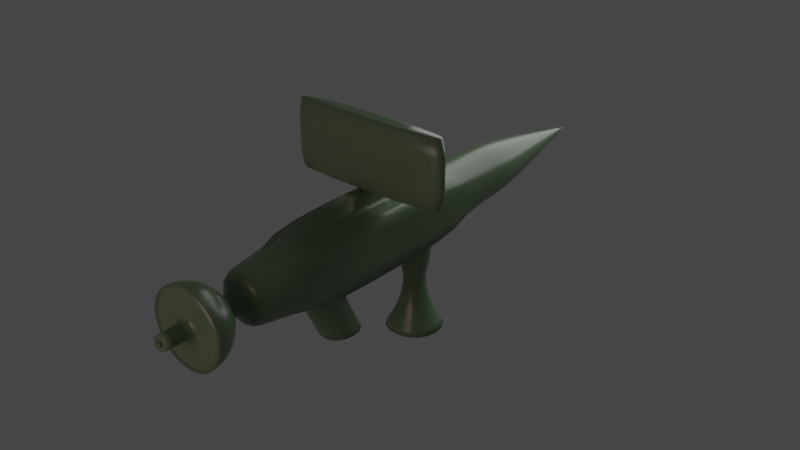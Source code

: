 # Source: hackergun.blend  (saved by Blender 2.92.15; exported with 4.5.12 LTS)
import bpy
from mathutils import Matrix  # noqa: F401  (used for matrix-valued properties, if any)

bpy.ops.wm.read_factory_settings(use_empty=True)
scene = bpy.context.scene
scene.name = 'Scene'

# ---- collections
col_collection = bpy.data.collections.new('Collection'); scene.collection.children.link(col_collection)

# ---- materials (node trees are filled in below, after node groups)
mat_disassemblermaterial = bpy.data.materials.new('DisassemblerMaterial')
mat_screenmaterial = bpy.data.materials.new('ScreenMaterial')

# ---- material node trees
mat_disassemblermaterial.use_nodes = True; mat_disassemblermaterial.node_tree.nodes.clear()
_N = mat_disassemblermaterial.node_tree.nodes; _L = mat_disassemblermaterial.node_tree.links
n0 = _N.new('ShaderNodeBsdfPrincipled'); n0.name = 'Principled BSDF'; n0.location = (10, 300)
n0.distribution = 'GGX'
n0.subsurface_method = 'BURLEY'
n0.inputs[0].default_value = (0.1185, 0.1789, 0.1048, 1.0)
n0.inputs[2].default_value = 0.2941
n0.inputs[3].default_value = 1.45
n0.inputs[27].default_value = (0.0, 0.0, 0.0, 1.0)
n0.inputs[28].default_value = 1.0
n1 = _N.new('ShaderNodeOutputMaterial'); n1.name = 'Material Output'; n1.location = (300, 300)
_L.new(n0.outputs[0], n1.inputs[0])
n1.is_active_output = True
mat_screenmaterial.use_nodes = True; mat_screenmaterial.node_tree.nodes.clear()
_N = mat_screenmaterial.node_tree.nodes; _L = mat_screenmaterial.node_tree.links
n0 = _N.new('ShaderNodeBsdfPrincipled'); n0.name = 'Principled BSDF'; n0.location = (10, 300)
n0.distribution = 'GGX'
n0.subsurface_method = 'BURLEY'
n0.inputs[0].default_value = (0.03741, 0.03741, 0.03741, 1.0)
n0.inputs[1].default_value = 1.0
n0.inputs[2].default_value = 0.5368
n0.inputs[3].default_value = 1.45
n0.inputs[27].default_value = (0.0, 0.0, 0.0, 1.0)
n0.inputs[28].default_value = 1.0
n1 = _N.new('ShaderNodeOutputMaterial'); n1.name = 'Material Output'; n1.location = (300, 300)
_L.new(n0.outputs[0], n1.inputs[0])
n1.is_active_output = True

# ---- world
world_world = bpy.data.worlds.new('World'); scene.world = world_world
world_world.use_nodes = True; world_world.node_tree.nodes.clear()
_N = world_world.node_tree.nodes; _L = world_world.node_tree.links
n0 = _N.new('ShaderNodeOutputWorld'); n0.name = 'World Output'; n0.location = (300, 300)
n1 = _N.new('ShaderNodeBackground'); n1.name = 'Background'; n1.location = (10, 300)
n1.inputs[0].default_value = (0.05088, 0.05088, 0.05088, 1.0)
_L.new(n1.outputs[0], n0.inputs[0])
n0.is_active_output = True
world_world.color = (0.05088, 0.05088, 0.05088)
world_world.use_sun_shadow = False
world_world.sun_shadow_jitter_overblur = 0.0

# ---- lights
light_point = bpy.data.lights.new('Point', 'POINT')
light_point.transmission_factor = 0.0
light_point.energy = 1e+04
light_point.shadow_soft_size = 12.65
light_point.shadow_maximum_resolution = 0.006
light_point.use_absolute_resolution = True
light_point_001 = bpy.data.lights.new('Point.001', 'POINT')
light_point_001.color = (1.0, 0.7363, 0.665)
light_point_001.transmission_factor = 0.0
light_point_001.energy = 1e+04
light_point_001.shadow_soft_size = 12.65
light_point_001.shadow_maximum_resolution = 0.006
light_point_001.use_absolute_resolution = True

# ---- meshes
me_cube_002 = bpy.data.meshes.new('Cube.002')
me_cube_002.from_pydata([(0.9878, -0.965, 1.372), (-0.2002, -0.0912, 1.372), (0.6243, 0.7246, -0.6281), (0.1757, -0.0912, 1.372), (-1.012, -0.965, 1.372), (-0.2002, -1.839, 1.372), (0.1757, -1.839, 1.372), (-0.6488, 0.7246, -0.6281), (-1.012, 5.285, 1.372), (-1.012, 5.285, -0.6281), (0.9878, 5.285, -0.6281), (0.9878, 5.285, 1.372), (-0.7724, 6.765, 1.132), (-0.7724, 6.765, -0.3882), (0.7479, 6.765, -0.3882), (0.7479, 6.765, 1.132), (-0.4116, 8.562, 0.7712), (-0.4116, 8.562, -0.02739), (0.3871, 8.562, -0.02739), (0.3871, 8.562, 0.7712), (-0.02925, 10.31, 0.3889), (-0.02925, 10.31, 0.3549), (0.004747, 10.31, 0.3549), (0.004747, 10.31, 0.3889), (-1.012, -5.613, 1.372), (-1.012, 3.683, 1.372), (0.9878, 3.683, 1.372), (0.9878, -5.613, 1.372), (-0.01415, -1.266, 1.932), (-0.01415, -0.5923, 1.932), (0.1308, -0.5923, 1.932), (0.1308, -1.266, 1.932), (-0.2002, -1.839, 1.932), (-0.2002, -0.0912, 1.932), (0.1757, -0.0912, 1.932), (0.1757, -1.839, 1.932), (-2.779, -1.266, 1.925), (-2.779, -0.5923, 1.925), (2.895, -0.5923, 1.925), (2.895, -1.266, 1.925), (-0.6488, 1.994, -0.6281), (-0.6809, -4.073, -0.6281), (0.6243, 1.994, -0.6281), (0.6564, -4.073, -0.6281), (-0.2002, -0.965, 1.372), (0.1757, -0.965, 1.372), (-0.2002, -0.965, 1.932), (0.1757, -0.965, 1.932), (-0.01415, -0.9292, 1.932), (0.1308, -0.9292, 1.932), (-2.779, -0.9292, 1.925), (2.895, -0.9292, 1.925), (0.9878, 3.683, -0.6281), (-1.012, 3.683, -0.6281), (0.6564, -2.505, -0.6281), (-0.6809, -2.505, -0.6281), (0.5109, 1.881, -1.769), (-0.5354, 1.881, -1.769), (0.5109, 0.8376, -1.769), (-0.5354, 0.8376, -1.769), (0.3433, 1.714, -2.264), (-0.3678, 1.714, -2.264), (0.3433, 1.005, -2.264), (-0.3678, 1.005, -2.264), (0.5707, 1.94, -3.3), (-0.5952, 1.94, -3.3), (0.5707, 0.778, -3.3), (-0.5952, 0.778, -3.3), (1.052, 2.421, -4.073), (-1.077, 2.421, -4.073), (1.052, 0.2978, -4.073), (-1.077, 0.2978, -4.073), (-1.012, -0.965, -0.6281), (-1.012, -5.613, -0.6281), (0.9878, -5.613, -0.6281), (0.9878, -0.965, -0.6281), (-0.6809, -2.084, -1.563), (-0.6809, -3.652, -1.563), (0.6564, -3.652, -1.563), (0.6564, -2.084, -1.563), (-0.6738, -1.606, -2.502), (-0.6738, -3.173, -2.502), (0.6634, -3.173, -2.502), (0.6634, -1.606, -2.502), (-0.003725, 1.368, -4.164), (-0.02077, 1.368, -4.164), (-0.003725, 1.351, -4.164), (-0.02077, 1.351, -4.164), (-0.325, -6.431, 0.05914), (-0.325, -6.431, 0.6847), (0.3005, -6.431, 0.6847), (0.3005, -6.431, 0.05914), (-1.012, -6.431, -0.6281), (-1.012, -6.431, 1.372), (0.9878, -6.431, 1.372), (0.9878, -6.431, -0.6281), (-2.779, -0.9292, 4.286), (-2.779, -0.5923, 4.286), (2.895, -0.5923, 4.286), (2.895, -0.9292, 4.286), (2.895, -1.266, 4.286), (-2.779, -1.266, 4.286), (-0.325, -7.694, 0.05914), (-0.325, -7.694, 0.6847), (0.3005, -7.694, 0.6847), (0.3005, -7.694, 0.05914)], [], [(72, 4, 25, 53), (25, 26, 11, 8), (75, 0, 27, 74), (50, 36, 101, 96), (45, 3, 34, 47), (27, 24, 93, 94), (8, 11, 15, 12), (53, 25, 8, 9), (26, 52, 10, 11), (52, 53, 9, 10), (15, 14, 18, 19), (9, 8, 12, 13), (11, 10, 14, 15), (10, 9, 13, 14), (16, 19, 23, 20), (14, 13, 17, 18), (12, 15, 19, 16), (13, 12, 16, 17), (21, 20, 23, 22), (17, 16, 20, 21), (19, 18, 22, 23), (18, 17, 21, 22), (44, 1, 25, 4), (1, 3, 26, 25), (45, 6, 27, 0), (6, 5, 24, 27), (44, 5, 32, 46), (5, 6, 35, 32), (3, 1, 33, 34), (48, 29, 33, 46), (29, 30, 34, 33), (49, 31, 35, 47), (31, 28, 32, 35), (37, 50, 96, 97), (28, 48, 46, 32), (2, 7, 59, 58), (55, 54, 79, 76), (30, 49, 47, 34), (1, 44, 46, 33), (3, 45, 0, 26), (5, 44, 4, 24), (6, 45, 47, 35), (52, 26, 0, 75), (73, 24, 4, 72), (42, 40, 53, 52), (2, 42, 52, 75), (40, 7, 72, 53), (7, 2, 75, 72), (56, 58, 62, 60), (42, 2, 58, 56), (7, 40, 57, 59), (40, 42, 56, 57), (63, 61, 65, 67), (59, 57, 61, 63), (57, 56, 60, 61), (58, 59, 63, 62), (66, 67, 71, 70), (61, 60, 64, 65), (62, 63, 67, 66), (60, 62, 66, 64), (71, 69, 85, 87), (64, 66, 70, 68), (67, 65, 69, 71), (65, 64, 68, 69), (55, 41, 73, 72), (41, 43, 74, 73), (43, 54, 75, 74), (54, 55, 72, 75), (79, 78, 82, 83), (43, 41, 77, 78), (54, 43, 78, 79), (41, 55, 76, 77), (81, 80, 83, 82), (77, 76, 80, 81), (76, 79, 83, 80), (78, 77, 81, 82), (87, 85, 84, 86), (69, 68, 84, 85), (70, 71, 87, 86), (68, 70, 86, 84), (88, 91, 105, 102), (74, 27, 94, 95), (24, 73, 92, 93), (73, 74, 95, 92), (88, 89, 93, 92), (90, 91, 95, 94), (91, 88, 92, 95), (89, 90, 94, 93), (98, 97, 96, 99), (99, 96, 101, 100), (36, 39, 100, 101), (38, 37, 97, 98), (51, 38, 98, 99), (39, 51, 99, 100), (48, 49, 31, 28), (49, 48, 29, 30), (51, 39, 36, 50), (50, 37, 38, 51), (102, 105, 104, 103), (89, 88, 102, 103), (90, 89, 103, 104), (91, 90, 104, 105)])
me_cube_002.polygons.foreach_set('use_smooth', [True] * 102)
me_cube_002.polygons.foreach_set('material_index', [0, 0, 0, 0, 0, 0, 0, 0, 0, 0, 0, 0, 0, 0, 0, 0, 0, 0, 0, 0, 0, 0, 0, 0, 0, 0, 0, 0, 0, 0, 0, 0, 0, 0, 0, 0, 0, 0, 0, 0, 0, 0, 0, 0, 0, 0, 0, 0, 0, 0, 0, 0, 0, 0, 0, 0, 0, 0, 0, 0, 0, 0, 0, 0, 0, 0, 0, 0, 0, 0, 0, 0, 0, 0, 0, 0, 0, 0, 0, 0, 0, 0, 0, 0, 0, 0, 0, 0, 0, 0, 0, 1, 0, 0, 0, 0, 0, 0, 0, 0, 0, 0])
_k = {(72, 73): 1.0, (4, 25): 1.0, (52, 75): 1.0, (0, 27): 1.0, (8, 9): 0.13725, (9, 10): 0.13725, (8, 11): 0.13725, (10, 11): 0.13725, (12, 13): 0.16471, (13, 14): 0.16471, (12, 15): 0.16471, (14, 15): 0.16471, (16, 17): 0.04314, (17, 18): 0.04314, (16, 19): 0.04314, (18, 19): 0.04314, (20, 21): 1.0, (21, 22): 1.0, (20, 23): 1.0, (22, 23): 1.0, (1, 44): 0.81176, (1, 3): 0.76863, (6, 45): 0.81176, (5, 6): 0.76863, (33, 46): 0.88627, (33, 34): 0.76863, (35, 47): 0.88627, (32, 35): 0.76863, (3, 34): 0.76863, (6, 35): 0.76863, (5, 32): 0.76863, (1, 33): 0.76863, (29, 48): 0.88627, (29, 30): 0.76863, (31, 49): 0.88627, (28, 31): 0.76863, (37, 50): 0.88627, (37, 38): 0.76863, (39, 51): 0.88627, (36, 39): 0.76863, (34, 47): 0.88627, (32, 46): 0.88627, (3, 45): 0.81176, (5, 44): 0.81176, (0, 26): 1.0, (74, 75): 1.0, (4, 24): 1.0, (53, 72): 1.0, (28, 48): 0.88627, (30, 49): 0.88627, (36, 50): 0.88627, (38, 51): 0.88627, (40, 42): 0.32549, (2, 42): 1.0, (7, 40): 1.0, (56, 58): 0.13333, (57, 59): 0.13333, (60, 62): 0.27843, (61, 63): 0.27843, (64, 65): 0.04706, (64, 66): 0.04706, (65, 67): 0.04706, (66, 67): 0.04706, (68, 69): 1.0, (68, 70): 1.0, (69, 71): 1.0, (70, 71): 1.0, (41, 55): 1.0, (43, 54): 1.0, (76, 77): 1.0, (78, 79): 1.0, (80, 81): 1.0, (81, 82): 1.0, (82, 83): 1.0, (80, 83): 1.0, (84, 85): 1.0, (84, 86): 1.0, (85, 87): 1.0, (86, 87): 1.0, (96, 97): 0.88627, (97, 98): 0.76863, (99, 100): 0.88627, (100, 101): 0.76863, (96, 101): 0.88627, (98, 99): 0.88627}
me_cube_002.attributes.new('crease_edge', 'FLOAT', 'EDGE').data.foreach_set('value', [_k.get((min(e.vertices), max(e.vertices)), 0.0) for e in me_cube_002.edges])
_uv = me_cube_002.uv_layers.new(name='UVMap')
_uv.uv.foreach_set('vector', [0.6835, 0.5794, 0.6835, 0.4285, 0.759, 0.4285, 0.759, 0.5794, 0.5913, 0.2352, 0.3296, 0.2384, 0.329, 0.1933, 0.5907, 0.1901, 0.6835, 0.5798, 0.6835, 0.7306, 0.6081, 0.7306, 0.6081, 0.5798, 0.08894, 0.482, 0.09426, 0.4845, 0.01311, 0.6542, 0.006706, 0.6538, 0.438, 0.3698, 0.4406, 0.3481, 0.4551, 0.3571, 0.4545, 0.3604, 0.3237, 0.5189, 0.5945, 0.5139, 0.5945, 0.548, 0.3247, 0.5527, 0.5907, 0.1901, 0.329, 0.1933, 0.3598, 0.1407, 0.5587, 0.1383, 0.759, 0.5794, 0.759, 0.4285, 0.785, 0.4285, 0.785, 0.5794, 0.759, 0.7306, 0.759, 0.5798, 0.785, 0.5798, 0.785, 0.7306, 0.4458, 0.9574, 0.4837, 0.9565, 0.4839, 0.963, 0.446, 0.9639, 0.6751, 0.7491, 0.6751, 0.8638, 0.6353, 0.8366, 0.6353, 0.7763, 0.816, 0.731, 0.816, 0.8819, 0.7859, 0.8638, 0.7859, 0.7491, 0.7052, 0.731, 0.7052, 0.8819, 0.6751, 0.8638, 0.6751, 0.7491, 0.446, 0.9639, 0.4839, 0.963, 0.4796, 0.9707, 0.4507, 0.9714, 0.5106, 0.06969, 0.4061, 0.07097, 0.4553, 0.0002503, 0.4598, 0.0001962, 0.4507, 0.9714, 0.4796, 0.9707, 0.473, 0.9808, 0.4578, 0.9812, 0.5587, 0.1383, 0.3598, 0.1407, 0.4061, 0.07097, 0.5106, 0.06969, 0.7859, 0.7491, 0.7859, 0.8638, 0.746, 0.8366, 0.746, 0.7763, 0.7759, 0.0001962, 0.7759, 0.00276, 0.7733, 0.00276, 0.7733, 0.0001962, 0.746, 0.7763, 0.746, 0.8366, 0.7056, 0.8077, 0.7056, 0.8052, 0.6353, 0.7763, 0.6353, 0.8366, 0.5948, 0.8077, 0.5948, 0.8052, 0.4578, 0.9812, 0.473, 0.9808, 0.466, 0.9912, 0.4653, 0.9912, 0.4814, 0.3702, 0.4777, 0.3483, 0.5913, 0.2352, 0.5934, 0.3714, 0.4777, 0.3483, 0.4406, 0.3481, 0.3296, 0.2384, 0.5913, 0.2352, 0.438, 0.3698, 0.4417, 0.3923, 0.3237, 0.5189, 0.3253, 0.3714, 0.4417, 0.3923, 0.4788, 0.3934, 0.5945, 0.5139, 0.3237, 0.5189, 0.4814, 0.3702, 0.4788, 0.3934, 0.4649, 0.3643, 0.4643, 0.3596, 0.4788, 0.3934, 0.4417, 0.3923, 0.4541, 0.3646, 0.4649, 0.3643, 0.4406, 0.3481, 0.4777, 0.3483, 0.465, 0.3562, 0.4551, 0.3571, 0.4599, 0.3563, 0.4599, 0.3514, 0.465, 0.3562, 0.4643, 0.3596, 0.4599, 0.3514, 0.4559, 0.3571, 0.4551, 0.3571, 0.465, 0.3562, 0.4557, 0.3592, 0.4557, 0.3612, 0.4541, 0.3646, 0.4545, 0.3604, 0.4557, 0.3612, 0.4598, 0.36, 0.4649, 0.3643, 0.4541, 0.3646, 0.08361, 0.4794, 0.08894, 0.482, 0.006706, 0.6538, 0.0001962, 0.6534, 0.4598, 0.36, 0.4599, 0.3563, 0.4643, 0.3596, 0.4649, 0.3643, 0.4536, 0.9358, 0.4757, 0.9348, 0.4681, 0.9506, 0.4615, 0.9512, 0.4829, 0.8882, 0.4462, 0.8877, 0.4573, 0.8781, 0.4718, 0.878, 0.4559, 0.3571, 0.4557, 0.3592, 0.4545, 0.3604, 0.4551, 0.3571, 0.4777, 0.3483, 0.4814, 0.3702, 0.4643, 0.3596, 0.465, 0.3562, 0.4406, 0.3481, 0.438, 0.3698, 0.3253, 0.3714, 0.3296, 0.2384, 0.4788, 0.3934, 0.4814, 0.3702, 0.5934, 0.3714, 0.5945, 0.5139, 0.4417, 0.3923, 0.438, 0.3698, 0.4545, 0.3604, 0.4541, 0.3646, 0.759, 0.5798, 0.759, 0.7306, 0.6835, 0.7306, 0.6835, 0.5798, 0.6081, 0.5794, 0.6081, 0.4285, 0.6835, 0.4285, 0.6835, 0.5794, 0.4565, 0.9458, 0.4729, 0.9461, 0.4837, 0.9565, 0.4458, 0.9574, 0.4536, 0.9358, 0.4565, 0.9458, 0.4458, 0.9574, 0.4359, 0.9187, 0.4729, 0.9461, 0.4757, 0.9348, 0.4934, 0.9177, 0.4837, 0.9565, 0.4757, 0.9348, 0.4536, 0.9358, 0.4359, 0.9187, 0.4934, 0.9177, 0.4631, 0.9512, 0.4615, 0.9512, 0.4637, 0.957, 0.4649, 0.9572, 0.4565, 0.9458, 0.4536, 0.9358, 0.4615, 0.9512, 0.4631, 0.9512, 0.4757, 0.9348, 0.4729, 0.9461, 0.4669, 0.9506, 0.4681, 0.9506, 0.4729, 0.9461, 0.4565, 0.9458, 0.4631, 0.9512, 0.4669, 0.9506, 0.4661, 0.9571, 0.4651, 0.9564, 0.4645, 0.9674, 0.4657, 0.9675, 0.4681, 0.9506, 0.4669, 0.9506, 0.4651, 0.9564, 0.4661, 0.9571, 0.4669, 0.9506, 0.4631, 0.9512, 0.4649, 0.9572, 0.4651, 0.9564, 0.4615, 0.9512, 0.4681, 0.9506, 0.4661, 0.9571, 0.4637, 0.957, 0.4643, 0.9677, 0.4657, 0.9675, 0.4648, 0.9732, 0.466, 0.9743, 0.4651, 0.9564, 0.4649, 0.9572, 0.4653, 0.9676, 0.4645, 0.9674, 0.4637, 0.957, 0.4661, 0.9571, 0.4657, 0.9675, 0.4643, 0.9677, 0.4649, 0.9572, 0.4637, 0.957, 0.4643, 0.9677, 0.4653, 0.9676, 0.4648, 0.9732, 0.4659, 0.973, 0.4654, 0.9813, 0.4651, 0.9815, 0.4653, 0.9676, 0.4643, 0.9677, 0.466, 0.9743, 0.4636, 0.9741, 0.4657, 0.9675, 0.4645, 0.9674, 0.4659, 0.973, 0.4648, 0.9732, 0.4645, 0.9674, 0.4653, 0.9676, 0.4636, 0.9741, 0.4659, 0.973, 0.4829, 0.8882, 0.4919, 0.862, 0.5375, 0.837, 0.4934, 0.9177, 0.4919, 0.862, 0.4366, 0.8636, 0.3905, 0.8392, 0.5375, 0.837, 0.4366, 0.8636, 0.4462, 0.8877, 0.4359, 0.9187, 0.3905, 0.8392, 0.4462, 0.8877, 0.4829, 0.8882, 0.4934, 0.9177, 0.4359, 0.9187, 0.4573, 0.8781, 0.4559, 0.8758, 0.4602, 0.8774, 0.4605, 0.8767, 0.4366, 0.8636, 0.4919, 0.862, 0.4731, 0.8755, 0.4559, 0.8758, 0.4462, 0.8877, 0.4366, 0.8636, 0.4559, 0.8758, 0.4573, 0.8781, 0.4919, 0.862, 0.4829, 0.8882, 0.4718, 0.878, 0.4731, 0.8755, 0.4687, 0.8773, 0.4684, 0.8766, 0.4605, 0.8767, 0.4602, 0.8774, 0.4731, 0.8755, 0.4718, 0.878, 0.4684, 0.8766, 0.4687, 0.8773, 0.4718, 0.878, 0.4573, 0.8781, 0.4605, 0.8767, 0.4684, 0.8766, 0.4559, 0.8758, 0.4731, 0.8755, 0.4687, 0.8773, 0.4602, 0.8774, 0.4651, 0.9815, 0.4654, 0.9813, 0.4652, 0.9887, 0.4649, 0.9831, 0.4659, 0.973, 0.4636, 0.9741, 0.4652, 0.9887, 0.4654, 0.9813, 0.466, 0.9743, 0.4648, 0.9732, 0.4651, 0.9815, 0.4649, 0.9831, 0.4636, 0.9741, 0.466, 0.9743, 0.4649, 0.9831, 0.4652, 0.9887, 0.4961, 0.7236, 0.4295, 0.7215, 0.4295, 0.7215, 0.4961, 0.7236, 0.6081, 0.5798, 0.6081, 0.7306, 0.5948, 0.7306, 0.5948, 0.5798, 0.6081, 0.4285, 0.6081, 0.5794, 0.5948, 0.5794, 0.5948, 0.4285, 0.5375, 0.837, 0.3905, 0.8392, 0.3676, 0.8144, 0.5598, 0.8115, 0.4961, 0.7236, 0.4997, 0.6397, 0.5945, 0.548, 0.5598, 0.8115, 0.4211, 0.6419, 0.4295, 0.7215, 0.3676, 0.8144, 0.3247, 0.5527, 0.4295, 0.7215, 0.4961, 0.7236, 0.5598, 0.8115, 0.3676, 0.8144, 0.4997, 0.6397, 0.4211, 0.6419, 0.3247, 0.5527, 0.5945, 0.548, 0.1043, 0.9998, 0.0001962, 0.6534, 0.006706, 0.6538, 0.1104, 0.998, 0.1104, 0.998, 0.006706, 0.6538, 0.01311, 0.6542, 0.1164, 0.9961, 0.09426, 0.4845, 0.3233, 0.9135, 0.1164, 0.9961, 0.01311, 0.6542, 0.5948, 0.4281, 0.5948, 0.0001962, 0.773, 0.0001962, 0.773, 0.4281, 0.2347, 0.1763, 0.2294, 0.1738, 0.3126, 0.0001962, 0.318, 0.002752, 0.24, 0.1789, 0.2347, 0.1763, 0.318, 0.002752, 0.3233, 0.005306, 0.4599, 0.3563, 0.4557, 0.3592, 0.4557, 0.3612, 0.4598, 0.36, 0.4557, 0.3592, 0.4599, 0.3563, 0.4599, 0.3514, 0.4559, 0.3571, 0.2347, 0.1763, 0.24, 0.1789, 0.09426, 0.4845, 0.08894, 0.482, 0.08894, 0.482, 0.08361, 0.4794, 0.2294, 0.1738, 0.2347, 0.1763, 0.4961, 0.7236, 0.4295, 0.7215, 0.4211, 0.6419, 0.4997, 0.6397, 0.4997, 0.6397, 0.4961, 0.7236, 0.4961, 0.7236, 0.4997, 0.6397, 0.4211, 0.6419, 0.4997, 0.6397, 0.4997, 0.6397, 0.4211, 0.6419, 0.4295, 0.7215, 0.4211, 0.6419, 0.4211, 0.6419, 0.4295, 0.7215])
me_cube_002.materials.append(mat_disassemblermaterial)
me_cube_002.materials.append(mat_screenmaterial)
me_cube_002.use_remesh_fix_poles = True
me_cube_002.use_remesh_preserve_attributes = False
me_cube_002.use_mirror_vertex_groups = False
me_cube_002.update()
me_cube_003 = bpy.data.meshes.new('Cube.003')
me_cube_003.from_pydata([(-3.368e-08, -7.104, 1.295), (-3.368e-08, -6.856, 1.22), (-3.368e-08, -6.628, 1.098), (-3.368e-08, -6.428, 0.9337), (-3.368e-08, -6.264, 0.7336), (-3.368e-08, -6.142, 0.5053), (-3.368e-08, -6.067, 0.2576), (-3.368e-08, -6.041, 9.981e-08), (-3.368e-08, -6.067, -0.2576), (-3.368e-08, -6.628, -1.098), (0.05026, -7.109, 1.295), (0.09858, -6.866, 1.22), (0.1431, -6.642, 1.098), (0.1822, -6.446, 0.9337), (0.2142, -6.285, 0.7336), (0.238, -6.165, 0.5053), (0.2527, -6.092, 0.2576), (0.2576, -6.067, 9.981e-08), (0.2527, -6.092, -0.2576), (0.238, -6.165, -0.5053), (0.2142, -6.285, -0.7336), (0.1822, -6.446, -0.9337), (0.1431, -6.642, -1.098), (0.09858, -6.866, -1.22), (0.05026, -7.109, -1.295), (0.09858, -7.124, 1.295), (0.1934, -6.895, 1.22), (0.2807, -6.684, 1.098), (0.3573, -6.499, 0.9337), (0.4201, -6.347, 0.7336), (0.4668, -6.235, 0.5053), (0.4956, -6.165, 0.2576), (0.5053, -6.142, 9.981e-08), (0.4956, -6.165, -0.2576), (0.4668, -6.235, -0.5053), (0.4201, -6.347, -0.7336), (0.3573, -6.499, -0.9337), (0.2807, -6.684, -1.098), (0.1934, -6.895, -1.22), (0.09858, -7.124, -1.295), (0.1431, -7.148, 1.295), (0.2807, -6.942, 1.22), (0.4076, -6.752, 1.098), (0.5187, -6.585, 0.9337), (0.61, -6.449, 0.7336), (0.6777, -6.347, 0.5053), (0.7195, -6.285, 0.2576), (0.7336, -6.264, 9.981e-08), (0.7195, -6.285, -0.2576), (0.6777, -6.347, -0.5053), (0.61, -6.449, -0.7336), (0.5187, -6.585, -0.9337), (0.4076, -6.752, -1.098), (0.2807, -6.942, -1.22), (0.1431, -7.148, -1.295), (0.1822, -7.18, 1.295), (0.3573, -7.004, 1.22), (0.5187, -6.843, 1.098), (0.6602, -6.701, 0.9337), (0.7763, -6.585, 0.7336), (0.8626, -6.499, 0.5053), (0.9157, -6.446, 0.2576), (0.9337, -6.428, 9.981e-08), (0.9157, -6.446, -0.2576), (0.8626, -6.499, -0.5053), (0.7763, -6.585, -0.7336), (0.6602, -6.701, -0.9337), (0.5187, -6.843, -1.098), (0.3573, -7.004, -1.22), (0.1822, -7.18, -1.295), (0.2142, -7.219, 1.295), (0.4201, -7.081, 1.22), (0.61, -6.954, 1.098), (0.7763, -6.843, 0.9337), (0.9129, -6.752, 0.7336), (1.014, -6.684, 0.5053), (1.077, -6.642, 0.2576), (1.098, -6.628, 9.981e-08), (1.077, -6.642, -0.2576), (1.014, -6.684, -0.5053), (0.9129, -6.752, -0.7336), (0.7763, -6.843, -0.9337), (0.61, -6.954, -1.098), (0.4201, -7.081, -1.22), (0.2142, -7.219, -1.295), (0.238, -7.263, 1.295), (0.4668, -7.168, 1.22), (0.6777, -7.081, 1.098), (0.8626, -7.004, 0.9337), (1.014, -6.942, 0.7336), (1.127, -6.895, 0.5053), (1.196, -6.866, 0.2576), (1.22, -6.856, 9.981e-08), (1.196, -6.866, -0.2576), (1.127, -6.895, -0.5053), (1.014, -6.942, -0.7336), (0.8626, -7.004, -0.9337), (0.6777, -7.081, -1.098), (0.4668, -7.168, -1.22), (0.238, -7.263, -1.295), (0.2527, -7.311, 1.295), (0.4956, -7.263, 1.22), (0.7195, -7.219, 1.098), (0.9157, -7.18, 0.9337), (1.077, -7.148, 0.7336), (1.196, -7.124, 0.5053), (1.27, -7.109, 0.2576), (1.295, -7.104, 9.981e-08), (1.27, -7.109, -0.2576), (1.196, -7.124, -0.5053), (1.077, -7.148, -0.7336), (0.9157, -7.18, -0.9337), (0.7195, -7.219, -1.098), (0.4956, -7.263, -1.22), (0.2527, -7.311, -1.295), (0.05015, -7.362, 0.2521), (0.09838, -7.362, 0.2375), (0.1428, -7.362, 0.2138), (0.1818, -7.362, 0.1818), (0.2138, -7.362, 0.1428), (0.2375, -7.362, 0.09838), (0.2521, -7.362, 0.05015), (0.2571, -7.362, 1.038e-07), (0.2521, -7.362, -0.05015), (0.2375, -7.362, -0.09838), (0.2138, -7.362, -0.1428), (0.1818, -7.362, -0.1818), (0.1428, -7.362, -0.2138), (0.09838, -7.362, -0.2375), (0.05015, -7.362, -0.2521), (2.143e-09, -7.362, -0.2571), (-1.747e-07, -7.362, 0.2571), (-0.05015, -7.362, 0.2521), (-0.09838, -7.362, 0.2375), (-0.1428, -7.362, 0.2138), (-0.1818, -7.362, 0.1818), (-0.2138, -7.362, 0.1428), (-0.2375, -7.362, 0.09838), (-0.2521, -7.362, 0.05015), (-0.2571, -7.362, 1.038e-07), (-0.2521, -7.362, -0.05015), (-0.2375, -7.362, -0.09838), (-0.2138, -7.362, -0.1428), (-0.1818, -7.362, -0.1818), (-0.1428, -7.362, -0.2138), (-0.09838, -7.362, -0.2375), (-0.05015, -7.362, -0.2521), (-0.2527, -7.311, 1.295), (-0.4956, -7.263, 1.22), (-0.7195, -7.219, 1.098), (-0.9157, -7.18, 0.9337), (-1.077, -7.148, 0.7336), (-1.196, -7.124, 0.5053), (-1.27, -7.109, 0.2576), (-1.295, -7.104, 9.981e-08), (-1.27, -7.109, -0.2576), (-1.196, -7.124, -0.5053), (-1.077, -7.148, -0.7336), (-0.9157, -7.18, -0.9337), (-0.7195, -7.219, -1.098), (-0.4956, -7.263, -1.22), (-0.2527, -7.311, -1.295), (-0.238, -7.263, 1.295), (-0.4668, -7.168, 1.22), (-0.6777, -7.081, 1.098), (-0.8626, -7.004, 0.9337), (-1.014, -6.942, 0.7336), (-1.127, -6.895, 0.5053), (-1.196, -6.866, 0.2576), (-1.22, -6.856, 9.981e-08), (-1.196, -6.866, -0.2576), (-1.127, -6.895, -0.5053), (-1.014, -6.942, -0.7336), (-0.8626, -7.004, -0.9337), (-0.6777, -7.081, -1.098), (-0.4668, -7.168, -1.22), (-0.238, -7.263, -1.295), (-0.2142, -7.219, 1.295), (-0.4201, -7.081, 1.22), (-0.61, -6.954, 1.098), (-0.7763, -6.843, 0.9337), (-0.9129, -6.752, 0.7336), (-1.014, -6.684, 0.5053), (-1.077, -6.642, 0.2576), (-1.098, -6.628, 9.981e-08), (-1.077, -6.642, -0.2576), (-1.014, -6.684, -0.5053), (-0.9129, -6.752, -0.7336), (-0.7763, -6.843, -0.9337), (-0.61, -6.954, -1.098), (-0.4201, -7.081, -1.22), (-0.2142, -7.219, -1.295), (-0.1822, -7.18, 1.295), (-0.3573, -7.004, 1.22), (-0.5187, -6.843, 1.098), (-0.6602, -6.701, 0.9337), (-0.7763, -6.585, 0.7336), (-0.8626, -6.499, 0.5053), (-0.9157, -6.446, 0.2576), (-0.9337, -6.428, 9.981e-08), (-0.9157, -6.446, -0.2576), (-0.8626, -6.499, -0.5053), (-0.7763, -6.585, -0.7336), (-0.6602, -6.701, -0.9337), (-0.5187, -6.843, -1.098), (-0.3573, -7.004, -1.22), (-0.1822, -7.18, -1.295), (-0.1431, -7.148, 1.295), (-0.2807, -6.942, 1.22), (-0.4076, -6.752, 1.098), (-0.5187, -6.585, 0.9337), (-0.61, -6.449, 0.7336), (-0.6777, -6.347, 0.5053), (-0.7195, -6.285, 0.2576), (-0.7336, -6.264, 9.981e-08), (-0.7195, -6.285, -0.2576), (-0.6777, -6.347, -0.5053), (-0.61, -6.449, -0.7336), (-0.5187, -6.585, -0.9337), (-0.4076, -6.752, -1.098), (-0.2807, -6.942, -1.22), (-0.1431, -7.148, -1.295), (-0.09858, -7.124, 1.295), (-0.1934, -6.895, 1.22), (-0.2807, -6.684, 1.098), (-0.3573, -6.499, 0.9337), (-0.4201, -6.347, 0.7336), (-0.4668, -6.235, 0.5053), (-0.4956, -6.165, 0.2576), (-0.5053, -6.142, 9.981e-08), (-0.4956, -6.165, -0.2576), (-0.4668, -6.235, -0.5053), (-0.4201, -6.347, -0.7336), (-0.3573, -6.499, -0.9337), (-0.2807, -6.684, -1.098), (-0.1934, -6.895, -1.22), (-0.09858, -7.124, -1.295), (-0.05026, -7.109, 1.295), (-0.09858, -6.866, 1.22), (-0.1431, -6.642, 1.098), (-0.1822, -6.446, 0.9337), (-0.2142, -6.285, 0.7336), (-0.238, -6.165, 0.5053), (-0.2527, -6.092, 0.2576), (-0.2576, -6.067, 9.981e-08), (-0.2527, -6.092, -0.2576), (-0.238, -6.165, -0.5053), (-0.2142, -6.285, -0.7336), (-0.1822, -6.446, -0.9337), (-0.1431, -6.642, -1.098), (-0.09858, -6.866, -1.22), (-0.05026, -7.109, -1.295), (5.026e-08, -6.142, -0.5053), (3.257e-07, -6.264, -0.7336), (1.683e-07, -6.428, -0.9337), (6.993e-08, -6.856, -1.22), (-1.369e-08, -7.104, -1.295), (0.2576, -7.362, 1.295), (0.5053, -7.362, 1.22), (0.7336, -7.362, 1.098), (0.9337, -7.362, 0.9337), (1.098, -7.362, 0.7336), (1.22, -7.362, 0.5053), (1.295, -7.362, 0.2576), (1.32, -7.362, 9.981e-08), (1.295, -7.362, -0.2576), (1.22, -7.362, -0.5053), (1.098, -7.362, -0.7336), (0.9337, -7.362, -0.9337), (0.7336, -7.362, -1.098), (0.5053, -7.362, -1.22), (0.2576, -7.362, -1.295), (-0.2576, -7.362, 1.295), (-0.5053, -7.362, 1.22), (-0.7336, -7.362, 1.098), (-0.9337, -7.362, 0.9337), (-1.098, -7.362, 0.7336), (-1.22, -7.362, 0.5053), (-1.295, -7.362, 0.2576), (-1.32, -7.362, 9.981e-08), (-1.295, -7.362, -0.2576), (-1.22, -7.362, -0.5053), (-1.098, -7.362, -0.7336), (-0.9337, -7.362, -0.9337), (-0.7336, -7.362, -1.098), (-0.5053, -7.362, -1.22), (-0.2576, -7.362, -1.295), (-3.379e-07, -7.362, 1.32), (-3.368e-08, -7.362, -1.32), (0.01806, -8.261, 0.05529), (0.03543, -8.261, 0.05529), (0.05143, -8.261, 0.05529), (0.06546, -8.261, 0.05529), (0.07697, -8.261, 0.05529), (0.08552, -8.261, 0.05529), (0.09079, -8.261, 0.05529), (0.09257, -8.261, 0.05529), (0.09079, -8.261, -0.06266), (0.08552, -8.261, -0.06266), (0.07697, -8.261, -0.06266), (0.06546, -8.261, -0.06266), (0.05143, -8.261, -0.06266), (0.03543, -8.261, -0.06266), (0.01806, -8.261, -0.06266), (-0.01806, -8.261, 0.05529), (-0.03543, -8.261, 0.05529), (-0.05143, -8.261, 0.05529), (-0.06546, -8.261, 0.05529), (-0.07697, -8.261, 0.05529), (-0.08552, -8.261, 0.05529), (-0.09079, -8.261, 0.05529), (-0.09257, -8.261, 0.05529), (-0.09079, -8.261, -0.06266), (-0.08552, -8.261, -0.06266), (-0.07697, -8.261, -0.06266), (-0.06546, -8.261, -0.06266), (-0.05143, -8.261, -0.06266), (-0.03543, -8.261, -0.06266), (-0.01806, -8.261, -0.06266), (-4.711e-07, -8.261, 0.05529), (2.07e-07, -8.261, -0.06266), (0.05015, -8.261, 0.2521), (0.09838, -8.261, 0.2375), (0.1428, -8.261, 0.2138), (0.1818, -8.261, 0.1818), (0.2138, -8.261, 0.1428), (0.2375, -8.261, 0.09838), (0.2521, -8.261, 0.05015), (0.2571, -8.261, 5.569e-07), (0.2521, -8.261, -0.05015), (0.2375, -8.261, -0.09838), (0.2138, -8.261, -0.1428), (0.1818, -8.261, -0.1818), (0.1428, -8.261, -0.2138), (0.09838, -8.261, -0.2375), (0.05015, -8.261, -0.2521), (-0.05015, -8.261, 0.2521), (-0.09838, -8.261, 0.2375), (-0.1428, -8.261, 0.2138), (-0.1818, -8.261, 0.1818), (-0.2138, -8.261, 0.1428), (-0.2375, -8.261, 0.09838), (-0.2521, -8.261, 0.05015), (-0.2571, -8.261, 5.569e-07), (-0.2521, -8.261, -0.05015), (-0.2375, -8.261, -0.09838), (-0.2138, -8.261, -0.1428), (-0.1818, -8.261, -0.1818), (-0.1428, -8.261, -0.2138), (-0.09838, -8.261, -0.2375), (-0.05015, -8.261, -0.2521), (-2.063e-07, -8.261, 0.2571), (-2.947e-08, -8.261, -0.2571), (0.01806, -8.335, 0.05529), (0.03543, -8.335, 0.05529), (0.05143, -8.335, 0.05529), (0.06546, -8.335, 0.05529), (0.07697, -8.335, 0.05529), (0.08552, -8.335, 0.05529), (0.09079, -8.335, 0.05529), (0.09257, -8.335, 0.05529), (0.09079, -8.335, -0.06266), (0.08552, -8.335, -0.06266), (0.07697, -8.335, -0.06266), (0.06546, -8.335, -0.06266), (0.05143, -8.335, -0.06266), (0.03543, -8.335, -0.06266), (0.01806, -8.335, -0.06266), (-0.01806, -8.335, 0.05529), (-0.03543, -8.335, 0.05529), (-0.05143, -8.335, 0.05529), (-0.06546, -8.335, 0.05529), (-0.07697, -8.335, 0.05529), (-0.08552, -8.335, 0.05529), (-0.09079, -8.335, 0.05529), (-0.09257, -8.335, 0.05529), (-0.09079, -8.335, -0.06266), (-0.08552, -8.335, -0.06266), (-0.07697, -8.335, -0.06266), (-0.06546, -8.335, -0.06266), (-0.05143, -8.335, -0.06266), (-0.03543, -8.335, -0.06266), (-0.01806, -8.335, -0.06266), (-6.614e-07, -8.335, 0.05529), (1.673e-08, -8.335, -0.06266)], [], [(255, 9, 22, 23), (6, 5, 15, 16), (256, 255, 23, 24), (7, 6, 16, 17), (0, 287, 10), (288, 256, 24), (8, 7, 17, 18), (1, 0, 10, 11), (252, 8, 18, 19), (2, 1, 11, 12), (253, 252, 19, 20), (3, 2, 12, 13), (254, 253, 20, 21), (4, 3, 13, 14), (9, 254, 21, 22), (5, 4, 14, 15), (14, 13, 28, 29), (22, 21, 36, 37), (15, 14, 29, 30), (23, 22, 37, 38), (16, 15, 30, 31), (24, 23, 38, 39), (17, 16, 31, 32), (10, 287, 25), (288, 24, 39), (18, 17, 32, 33), (11, 10, 25, 26), (19, 18, 33, 34), (12, 11, 26, 27), (20, 19, 34, 35), (13, 12, 27, 28), (21, 20, 35, 36), (33, 32, 47, 48), (26, 25, 40, 41), (34, 33, 48, 49), (27, 26, 41, 42), (35, 34, 49, 50), (28, 27, 42, 43), (36, 35, 50, 51), (29, 28, 43, 44), (37, 36, 51, 52), (30, 29, 44, 45), (38, 37, 52, 53), (31, 30, 45, 46), (39, 38, 53, 54), (32, 31, 46, 47), (25, 287, 40), (288, 39, 54), (52, 51, 66, 67), (45, 44, 59, 60), (53, 52, 67, 68), (46, 45, 60, 61), (54, 53, 68, 69), (47, 46, 61, 62), (40, 287, 55), (288, 54, 69), (48, 47, 62, 63), (41, 40, 55, 56), (49, 48, 63, 64), (42, 41, 56, 57), (50, 49, 64, 65), (43, 42, 57, 58), (51, 50, 65, 66), (44, 43, 58, 59), (64, 63, 78, 79), (57, 56, 71, 72), (65, 64, 79, 80), (58, 57, 72, 73), (66, 65, 80, 81), (59, 58, 73, 74), (67, 66, 81, 82), (60, 59, 74, 75), (68, 67, 82, 83), (61, 60, 75, 76), (69, 68, 83, 84), (62, 61, 76, 77), (55, 287, 70), (288, 69, 84), (63, 62, 77, 78), (56, 55, 70, 71), (83, 82, 97, 98), (76, 75, 90, 91), (84, 83, 98, 99), (77, 76, 91, 92), (70, 287, 85), (288, 84, 99), (78, 77, 92, 93), (71, 70, 85, 86), (79, 78, 93, 94), (72, 71, 86, 87), (80, 79, 94, 95), (73, 72, 87, 88), (81, 80, 95, 96), (74, 73, 88, 89), (82, 81, 96, 97), (75, 74, 89, 90), (87, 86, 101, 102), (95, 94, 109, 110), (88, 87, 102, 103), (96, 95, 110, 111), (89, 88, 103, 104), (97, 96, 111, 112), (90, 89, 104, 105), (98, 97, 112, 113), (91, 90, 105, 106), (99, 98, 113, 114), (92, 91, 106, 107), (85, 287, 100), (288, 99, 114), (93, 92, 107, 108), (86, 85, 100, 101), (94, 93, 108, 109), (106, 105, 262, 263), (114, 113, 270, 271), (107, 106, 263, 264), (100, 287, 257), (288, 114, 271), (108, 107, 264, 265), (101, 100, 257, 258), (109, 108, 265, 266), (102, 101, 258, 259), (110, 109, 266, 267), (103, 102, 259, 260), (111, 110, 267, 268), (104, 103, 260, 261), (112, 111, 268, 269), (105, 104, 261, 262), (113, 112, 269, 270), (118, 117, 323, 324), (272, 287, 147), (288, 286, 161), (280, 279, 154, 155), (273, 272, 147, 148), (281, 280, 155, 156), (274, 273, 148, 149), (282, 281, 156, 157), (275, 274, 149, 150), (283, 282, 157, 158), (276, 275, 150, 151), (284, 283, 158, 159), (277, 276, 151, 152), (285, 284, 159, 160), (278, 277, 152, 153), (286, 285, 160, 161), (279, 278, 153, 154), (151, 150, 165, 166), (159, 158, 173, 174), (152, 151, 166, 167), (160, 159, 174, 175), (153, 152, 167, 168), (161, 160, 175, 176), (154, 153, 168, 169), (147, 287, 162), (288, 161, 176), (155, 154, 169, 170), (148, 147, 162, 163), (156, 155, 170, 171), (149, 148, 163, 164), (157, 156, 171, 172), (150, 149, 164, 165), (158, 157, 172, 173), (170, 169, 184, 185), (163, 162, 177, 178), (171, 170, 185, 186), (164, 163, 178, 179), (172, 171, 186, 187), (165, 164, 179, 180), (173, 172, 187, 188), (166, 165, 180, 181), (174, 173, 188, 189), (167, 166, 181, 182), (175, 174, 189, 190), (168, 167, 182, 183), (176, 175, 190, 191), (169, 168, 183, 184), (162, 287, 177), (288, 176, 191), (189, 188, 203, 204), (182, 181, 196, 197), (190, 189, 204, 205), (183, 182, 197, 198), (191, 190, 205, 206), (184, 183, 198, 199), (177, 287, 192), (288, 191, 206), (185, 184, 199, 200), (178, 177, 192, 193), (186, 185, 200, 201), (179, 178, 193, 194), (187, 186, 201, 202), (180, 179, 194, 195), (188, 187, 202, 203), (181, 180, 195, 196), (193, 192, 207, 208), (201, 200, 215, 216), (194, 193, 208, 209), (202, 201, 216, 217), (195, 194, 209, 210), (203, 202, 217, 218), (196, 195, 210, 211), (204, 203, 218, 219), (197, 196, 211, 212), (205, 204, 219, 220), (198, 197, 212, 213), (206, 205, 220, 221), (199, 198, 213, 214), (192, 287, 207), (288, 206, 221), (200, 199, 214, 215), (212, 211, 226, 227), (220, 219, 234, 235), (213, 212, 227, 228), (221, 220, 235, 236), (214, 213, 228, 229), (207, 287, 222), (288, 221, 236), (215, 214, 229, 230), (208, 207, 222, 223), (216, 215, 230, 231), (209, 208, 223, 224), (217, 216, 231, 232), (210, 209, 224, 225), (218, 217, 232, 233), (211, 210, 225, 226), (219, 218, 233, 234), (231, 230, 245, 246), (224, 223, 238, 239), (232, 231, 246, 247), (225, 224, 239, 240), (233, 232, 247, 248), (226, 225, 240, 241), (234, 233, 248, 249), (227, 226, 241, 242), (235, 234, 249, 250), (228, 227, 242, 243), (236, 235, 250, 251), (229, 228, 243, 244), (222, 287, 237), (288, 236, 251), (230, 229, 244, 245), (223, 222, 237, 238), (250, 249, 9, 255), (243, 242, 5, 6), (251, 250, 255, 256), (244, 243, 6, 7), (237, 287, 0), (288, 251, 256), (245, 244, 7, 8), (238, 237, 0, 1), (246, 245, 8, 252), (239, 238, 1, 2), (247, 246, 252, 253), (240, 239, 2, 3), (248, 247, 253, 254), (241, 240, 3, 4), (249, 248, 254, 9), (242, 241, 4, 5), (115, 116, 258, 257), (116, 117, 259, 258), (117, 118, 260, 259), (118, 119, 261, 260), (119, 120, 262, 261), (120, 121, 263, 262), (121, 122, 264, 263), (122, 123, 265, 264), (123, 124, 266, 265), (124, 125, 267, 266), (125, 126, 268, 267), (126, 127, 269, 268), (127, 128, 270, 269), (128, 129, 271, 270), (133, 132, 272, 273), (134, 133, 273, 274), (135, 134, 274, 275), (136, 135, 275, 276), (137, 136, 276, 277), (138, 137, 277, 278), (139, 138, 278, 279), (140, 139, 279, 280), (141, 140, 280, 281), (142, 141, 281, 282), (143, 142, 282, 283), (144, 143, 283, 284), (145, 144, 284, 285), (146, 145, 285, 286), (131, 115, 257, 287), (129, 130, 288, 271), (132, 131, 287, 272), (130, 146, 286, 288), (308, 309, 373, 372), (130, 129, 335, 352), (134, 135, 339, 338), (119, 118, 324, 325), (131, 132, 336, 351), (135, 136, 340, 339), (120, 119, 325, 326), (146, 130, 352, 350), (136, 137, 341, 340), (121, 120, 326, 327), (137, 138, 342, 341), (122, 121, 327, 328), (138, 139, 343, 342), (123, 122, 328, 329), (139, 140, 344, 343), (124, 123, 329, 330), (140, 141, 345, 344), (125, 124, 330, 331), (141, 142, 346, 345), (126, 125, 331, 332), (142, 143, 347, 346), (127, 126, 332, 333), (143, 144, 348, 347), (128, 127, 333, 334), (144, 145, 349, 348), (129, 128, 334, 335), (116, 115, 321, 322), (145, 146, 350, 349), (132, 133, 337, 336), (117, 116, 322, 323), (115, 131, 351, 321), (133, 134, 338, 337), (289, 290, 322, 321), (290, 291, 323, 322), (291, 292, 324, 323), (292, 293, 325, 324), (293, 294, 326, 325), (294, 295, 327, 326), (295, 296, 328, 327), (296, 297, 329, 328), (297, 298, 330, 329), (298, 299, 331, 330), (299, 300, 332, 331), (300, 301, 333, 332), (301, 302, 334, 333), (302, 303, 335, 334), (305, 304, 336, 337), (306, 305, 337, 338), (307, 306, 338, 339), (308, 307, 339, 340), (309, 308, 340, 341), (310, 309, 341, 342), (311, 310, 342, 343), (312, 311, 343, 344), (313, 312, 344, 345), (314, 313, 345, 346), (315, 314, 346, 347), (316, 315, 347, 348), (317, 316, 348, 349), (318, 317, 349, 350), (319, 289, 321, 351), (303, 320, 352, 335), (304, 319, 351, 336), (320, 318, 350, 352), (354, 353, 383, 368, 369, 370, 371, 372, 373, 374, 375, 376, 377, 378, 379, 380, 381, 382, 384, 367, 366, 365, 364, 363, 362, 361, 360, 359, 358, 357, 356, 355), (295, 294, 358, 359), (309, 310, 374, 373), (296, 295, 359, 360), (310, 311, 375, 374), (297, 296, 360, 361), (311, 312, 376, 375), (298, 297, 361, 362), (312, 313, 377, 376), (299, 298, 362, 363), (313, 314, 378, 377), (300, 299, 363, 364), (314, 315, 379, 378), (301, 300, 364, 365), (315, 316, 380, 379), (302, 301, 365, 366), (316, 317, 381, 380), (303, 302, 366, 367), (290, 289, 353, 354), (317, 318, 382, 381), (304, 305, 369, 368), (291, 290, 354, 355), (289, 319, 383, 353), (305, 306, 370, 369), (292, 291, 355, 356), (320, 303, 367, 384), (306, 307, 371, 370), (293, 292, 356, 357), (319, 304, 368, 383), (307, 308, 372, 371), (294, 293, 357, 358), (318, 320, 384, 382)])
me_cube_003.polygons.foreach_set('use_smooth', [True] * 385)
_k = {(257, 258): 1.0, (258, 259): 1.0, (259, 260): 1.0, (260, 261): 1.0, (261, 262): 1.0, (262, 263): 1.0, (263, 264): 1.0, (264, 265): 1.0, (265, 266): 1.0, (266, 267): 1.0, (267, 268): 1.0, (268, 269): 1.0, (269, 270): 1.0, (270, 271): 1.0, (272, 273): 1.0, (273, 274): 1.0, (274, 275): 1.0, (275, 276): 1.0, (276, 277): 1.0, (277, 278): 1.0, (278, 279): 1.0, (279, 280): 1.0, (280, 281): 1.0, (281, 282): 1.0, (282, 283): 1.0, (283, 284): 1.0, (284, 285): 1.0, (285, 286): 1.0, (257, 287): 1.0, (271, 288): 1.0, (272, 287): 1.0, (286, 288): 1.0, (115, 116): 1.0, (116, 117): 1.0, (117, 118): 1.0, (118, 119): 1.0, (119, 120): 1.0, (120, 121): 1.0, (121, 122): 1.0, (122, 123): 1.0, (123, 124): 1.0, (124, 125): 1.0, (125, 126): 1.0, (126, 127): 1.0, (127, 128): 1.0, (128, 129): 1.0, (132, 133): 1.0, (133, 134): 1.0, (134, 135): 1.0, (135, 136): 1.0, (136, 137): 1.0, (137, 138): 1.0, (138, 139): 1.0, (139, 140): 1.0, (140, 141): 1.0, (141, 142): 1.0, (142, 143): 1.0, (143, 144): 1.0, (144, 145): 1.0, (145, 146): 1.0, (115, 131): 1.0, (129, 130): 1.0, (131, 132): 1.0, (130, 146): 1.0, (321, 322): 1.0, (322, 323): 1.0, (323, 324): 1.0, (324, 325): 1.0, (325, 326): 1.0, (326, 327): 1.0, (327, 328): 1.0, (328, 329): 1.0, (329, 330): 1.0, (330, 331): 1.0, (331, 332): 1.0, (332, 333): 1.0, (333, 334): 1.0, (334, 335): 1.0, (336, 337): 1.0, (337, 338): 1.0, (338, 339): 1.0, (339, 340): 1.0, (340, 341): 1.0, (341, 342): 1.0, (342, 343): 1.0, (343, 344): 1.0, (344, 345): 1.0, (345, 346): 1.0, (346, 347): 1.0, (347, 348): 1.0, (348, 349): 1.0, (349, 350): 1.0, (321, 351): 1.0, (335, 352): 1.0, (336, 351): 1.0, (350, 352): 1.0, (289, 290): 1.0, (290, 291): 1.0, (291, 292): 1.0, (292, 293): 1.0, (293, 294): 1.0, (294, 295): 1.0, (295, 296): 1.0, (296, 297): 1.0, (297, 298): 1.0, (298, 299): 1.0, (299, 300): 1.0, (300, 301): 1.0, (301, 302): 1.0, (302, 303): 1.0, (304, 305): 1.0, (305, 306): 1.0, (306, 307): 1.0, (307, 308): 1.0, (308, 309): 1.0, (309, 310): 1.0, (310, 311): 1.0, (311, 312): 1.0, (312, 313): 1.0, (313, 314): 1.0, (314, 315): 1.0, (315, 316): 1.0, (316, 317): 1.0, (317, 318): 1.0, (289, 319): 1.0, (303, 320): 1.0, (304, 319): 1.0, (318, 320): 1.0, (353, 354): 1.0, (354, 355): 1.0, (355, 356): 1.0, (356, 357): 1.0, (357, 358): 1.0, (358, 359): 1.0, (359, 360): 1.0, (360, 361): 1.0, (361, 362): 1.0, (362, 363): 1.0, (363, 364): 1.0, (364, 365): 1.0, (365, 366): 1.0, (366, 367): 1.0, (368, 369): 1.0, (369, 370): 1.0, (370, 371): 1.0, (371, 372): 1.0, (372, 373): 1.0, (373, 374): 1.0, (374, 375): 1.0, (375, 376): 1.0, (376, 377): 1.0, (377, 378): 1.0, (378, 379): 1.0, (379, 380): 1.0, (380, 381): 1.0, (381, 382): 1.0, (353, 383): 1.0, (367, 384): 1.0, (368, 383): 1.0, (382, 384): 1.0}
me_cube_003.attributes.new('crease_edge', 'FLOAT', 'EDGE').data.foreach_set('value', [_k.get((min(e.vertices), max(e.vertices)), 0.0) for e in me_cube_003.edges])
_uv = me_cube_003.uv_layers.new(name='UVMap')
_uv.uv.foreach_set('vector', [0.75, 0.125, 0.75, 0.1875, 0.7188, 0.1875, 0.7188, 0.125, 0.75, 0.5625, 0.75, 0.625, 0.7188, 0.625, 0.7188, 0.5625, 0.75, 0.0625, 0.75, 0.125, 0.7188, 0.125, 0.7187, 0.0625, 0.75, 0.5, 0.75, 0.5625, 0.7188, 0.5625, 0.7188, 0.5, 0.75, 0.9375, 0.7344, 1.0, 0.7187, 0.9375, 0.7344, 0.0, 0.75, 0.0625, 0.7187, 0.0625, 0.75, 0.4375, 0.75, 0.5, 0.7188, 0.5, 0.7188, 0.4375, 0.75, 0.875, 0.75, 0.9375, 0.7187, 0.9375, 0.7188, 0.875, 0.75, 0.375, 0.75, 0.4375, 0.7188, 0.4375, 0.7188, 0.375, 0.75, 0.8125, 0.75, 0.875, 0.7188, 0.875, 0.7188, 0.8125, 0.75, 0.3125, 0.75, 0.375, 0.7188, 0.375, 0.7188, 0.3125, 0.75, 0.75, 0.75, 0.8125, 0.7188, 0.8125, 0.7188, 0.75, 0.75, 0.25, 0.75, 0.3125, 0.7188, 0.3125, 0.7188, 0.25, 0.75, 0.6875, 0.75, 0.75, 0.7188, 0.75, 0.7188, 0.6875, 0.75, 0.1875, 0.75, 0.25, 0.7188, 0.25, 0.7188, 0.1875, 0.75, 0.625, 0.75, 0.6875, 0.7188, 0.6875, 0.7188, 0.625, 0.7188, 0.6875, 0.7188, 0.75, 0.6875, 0.75, 0.6875, 0.6875, 0.7188, 0.1875, 0.7188, 0.25, 0.6875, 0.25, 0.6875, 0.1875, 0.7188, 0.625, 0.7188, 0.6875, 0.6875, 0.6875, 0.6875, 0.625, 0.7188, 0.125, 0.7188, 0.1875, 0.6875, 0.1875, 0.6875, 0.125, 0.7188, 0.5625, 0.7188, 0.625, 0.6875, 0.625, 0.6875, 0.5625, 0.7187, 0.0625, 0.7188, 0.125, 0.6875, 0.125, 0.6875, 0.0625, 0.7188, 0.5, 0.7188, 0.5625, 0.6875, 0.5625, 0.6875, 0.5, 0.7187, 0.9375, 0.7031, 1.0, 0.6875, 0.9375, 0.7031, 0.0, 0.7187, 0.0625, 0.6875, 0.0625, 0.7188, 0.4375, 0.7188, 0.5, 0.6875, 0.5, 0.6875, 0.4375, 0.7188, 0.875, 0.7187, 0.9375, 0.6875, 0.9375, 0.6875, 0.875, 0.7188, 0.375, 0.7188, 0.4375, 0.6875, 0.4375, 0.6875, 0.375, 0.7188, 0.8125, 0.7188, 0.875, 0.6875, 0.875, 0.6875, 0.8125, 0.7188, 0.3125, 0.7188, 0.375, 0.6875, 0.375, 0.6875, 0.3125, 0.7188, 0.75, 0.7188, 0.8125, 0.6875, 0.8125, 0.6875, 0.75, 0.7188, 0.25, 0.7188, 0.3125, 0.6875, 0.3125, 0.6875, 0.25, 0.6875, 0.4375, 0.6875, 0.5, 0.6562, 0.5, 0.6562, 0.4375, 0.6875, 0.875, 0.6875, 0.9375, 0.6562, 0.9375, 0.6562, 0.875, 0.6875, 0.375, 0.6875, 0.4375, 0.6562, 0.4375, 0.6562, 0.375, 0.6875, 0.8125, 0.6875, 0.875, 0.6562, 0.875, 0.6562, 0.8125, 0.6875, 0.3125, 0.6875, 0.375, 0.6562, 0.375, 0.6562, 0.3125, 0.6875, 0.75, 0.6875, 0.8125, 0.6562, 0.8125, 0.6562, 0.75, 0.6875, 0.25, 0.6875, 0.3125, 0.6562, 0.3125, 0.6562, 0.25, 0.6875, 0.6875, 0.6875, 0.75, 0.6562, 0.75, 0.6562, 0.6875, 0.6875, 0.1875, 0.6875, 0.25, 0.6562, 0.25, 0.6562, 0.1875, 0.6875, 0.625, 0.6875, 0.6875, 0.6562, 0.6875, 0.6562, 0.625, 0.6875, 0.125, 0.6875, 0.1875, 0.6562, 0.1875, 0.6562, 0.125, 0.6875, 0.5625, 0.6875, 0.625, 0.6562, 0.625, 0.6562, 0.5625, 0.6875, 0.0625, 0.6875, 0.125, 0.6562, 0.125, 0.6562, 0.0625, 0.6875, 0.5, 0.6875, 0.5625, 0.6562, 0.5625, 0.6562, 0.5, 0.6875, 0.9375, 0.6719, 1.0, 0.6562, 0.9375, 0.6719, 0.0, 0.6875, 0.0625, 0.6562, 0.0625, 0.6562, 0.1875, 0.6562, 0.25, 0.625, 0.25, 0.625, 0.1875, 0.6562, 0.625, 0.6562, 0.6875, 0.625, 0.6875, 0.625, 0.625, 0.6562, 0.125, 0.6562, 0.1875, 0.625, 0.1875, 0.625, 0.125, 0.6562, 0.5625, 0.6562, 0.625, 0.625, 0.625, 0.625, 0.5625, 0.6562, 0.0625, 0.6562, 0.125, 0.625, 0.125, 0.625, 0.0625, 0.6562, 0.5, 0.6562, 0.5625, 0.625, 0.5625, 0.625, 0.5, 0.6562, 0.9375, 0.6406, 1.0, 0.625, 0.9375, 0.6406, 0.0, 0.6562, 0.0625, 0.625, 0.0625, 0.6562, 0.4375, 0.6562, 0.5, 0.625, 0.5, 0.625, 0.4375, 0.6562, 0.875, 0.6562, 0.9375, 0.625, 0.9375, 0.625, 0.875, 0.6562, 0.375, 0.6562, 0.4375, 0.625, 0.4375, 0.625, 0.375, 0.6562, 0.8125, 0.6562, 0.875, 0.625, 0.875, 0.625, 0.8125, 0.6562, 0.3125, 0.6562, 0.375, 0.625, 0.375, 0.625, 0.3125, 0.6562, 0.75, 0.6562, 0.8125, 0.625, 0.8125, 0.625, 0.75, 0.6562, 0.25, 0.6562, 0.3125, 0.625, 0.3125, 0.625, 0.25, 0.6562, 0.6875, 0.6562, 0.75, 0.625, 0.75, 0.625, 0.6875, 0.625, 0.375, 0.625, 0.4375, 0.5937, 0.4375, 0.5938, 0.375, 0.625, 0.8125, 0.625, 0.875, 0.5937, 0.875, 0.5937, 0.8125, 0.625, 0.3125, 0.625, 0.375, 0.5938, 0.375, 0.5937, 0.3125, 0.625, 0.75, 0.625, 0.8125, 0.5937, 0.8125, 0.5937, 0.75, 0.625, 0.25, 0.625, 0.3125, 0.5937, 0.3125, 0.5937, 0.25, 0.625, 0.6875, 0.625, 0.75, 0.5937, 0.75, 0.5937, 0.6875, 0.625, 0.1875, 0.625, 0.25, 0.5937, 0.25, 0.5937, 0.1875, 0.625, 0.625, 0.625, 0.6875, 0.5937, 0.6875, 0.5937, 0.625, 0.625, 0.125, 0.625, 0.1875, 0.5937, 0.1875, 0.5937, 0.125, 0.625, 0.5625, 0.625, 0.625, 0.5937, 0.625, 0.5937, 0.5625, 0.625, 0.0625, 0.625, 0.125, 0.5937, 0.125, 0.5937, 0.0625, 0.625, 0.5, 0.625, 0.5625, 0.5937, 0.5625, 0.5937, 0.5, 0.625, 0.9375, 0.6094, 1.0, 0.5937, 0.9375, 0.6094, 0.0, 0.625, 0.0625, 0.5937, 0.0625, 0.625, 0.4375, 0.625, 0.5, 0.5937, 0.5, 0.5937, 0.4375, 0.625, 0.875, 0.625, 0.9375, 0.5937, 0.9375, 0.5937, 0.875, 0.5937, 0.125, 0.5937, 0.1875, 0.5625, 0.1875, 0.5625, 0.125, 0.5937, 0.5625, 0.5937, 0.625, 0.5625, 0.625, 0.5625, 0.5625, 0.5937, 0.0625, 0.5937, 0.125, 0.5625, 0.125, 0.5625, 0.0625, 0.5937, 0.5, 0.5937, 0.5625, 0.5625, 0.5625, 0.5625, 0.5, 0.5937, 0.9375, 0.5781, 1.0, 0.5625, 0.9375, 0.5781, 0.0, 0.5937, 0.0625, 0.5625, 0.0625, 0.5937, 0.4375, 0.5937, 0.5, 0.5625, 0.5, 0.5625, 0.4375, 0.5937, 0.875, 0.5937, 0.9375, 0.5625, 0.9375, 0.5625, 0.875, 0.5938, 0.375, 0.5937, 0.4375, 0.5625, 0.4375, 0.5625, 0.375, 0.5937, 0.8125, 0.5937, 0.875, 0.5625, 0.875, 0.5625, 0.8125, 0.5937, 0.3125, 0.5938, 0.375, 0.5625, 0.375, 0.5625, 0.3125, 0.5937, 0.75, 0.5937, 0.8125, 0.5625, 0.8125, 0.5625, 0.75, 0.5937, 0.25, 0.5937, 0.3125, 0.5625, 0.3125, 0.5625, 0.25, 0.5937, 0.6875, 0.5937, 0.75, 0.5625, 0.75, 0.5625, 0.6875, 0.5937, 0.1875, 0.5937, 0.25, 0.5625, 0.25, 0.5625, 0.1875, 0.5937, 0.625, 0.5937, 0.6875, 0.5625, 0.6875, 0.5625, 0.625, 0.5625, 0.8125, 0.5625, 0.875, 0.5312, 0.875, 0.5312, 0.8125, 0.5625, 0.3125, 0.5625, 0.375, 0.5312, 0.375, 0.5312, 0.3125, 0.5625, 0.75, 0.5625, 0.8125, 0.5312, 0.8125, 0.5312, 0.75, 0.5625, 0.25, 0.5625, 0.3125, 0.5312, 0.3125, 0.5312, 0.25, 0.5625, 0.6875, 0.5625, 0.75, 0.5312, 0.75, 0.5312, 0.6875, 0.5625, 0.1875, 0.5625, 0.25, 0.5312, 0.25, 0.5312, 0.1875, 0.5625, 0.625, 0.5625, 0.6875, 0.5312, 0.6875, 0.5312, 0.625, 0.5625, 0.125, 0.5625, 0.1875, 0.5312, 0.1875, 0.5312, 0.125, 0.5625, 0.5625, 0.5625, 0.625, 0.5312, 0.625, 0.5312, 0.5625, 0.5625, 0.0625, 0.5625, 0.125, 0.5312, 0.125, 0.5312, 0.0625, 0.5625, 0.5, 0.5625, 0.5625, 0.5312, 0.5625, 0.5312, 0.5, 0.5625, 0.9375, 0.5469, 1.0, 0.5312, 0.9375, 0.5469, 0.0, 0.5625, 0.0625, 0.5312, 0.0625, 0.5625, 0.4375, 0.5625, 0.5, 0.5312, 0.5, 0.5312, 0.4375, 0.5625, 0.875, 0.5625, 0.9375, 0.5312, 0.9375, 0.5312, 0.875, 0.5625, 0.375, 0.5625, 0.4375, 0.5312, 0.4375, 0.5312, 0.375, 0.5312, 0.5625, 0.5312, 0.625, 0.5, 0.625, 0.5, 0.5625, 0.5312, 0.0625, 0.5312, 0.125, 0.5, 0.125, 0.5, 0.0625, 0.5312, 0.5, 0.5312, 0.5625, 0.5, 0.5625, 0.5, 0.5, 0.5312, 0.9375, 0.5156, 1.0, 0.5, 0.9375, 0.5156, 0.0, 0.5312, 0.0625, 0.5, 0.0625, 0.5312, 0.4375, 0.5312, 0.5, 0.5, 0.5, 0.5, 0.4375, 0.5312, 0.875, 0.5312, 0.9375, 0.5, 0.9375, 0.5, 0.875, 0.5312, 0.375, 0.5312, 0.4375, 0.5, 0.4375, 0.5, 0.375, 0.5312, 0.8125, 0.5312, 0.875, 0.5, 0.875, 0.5, 0.8125, 0.5312, 0.3125, 0.5312, 0.375, 0.5, 0.375, 0.5, 0.3125, 0.5312, 0.75, 0.5312, 0.8125, 0.5, 0.8125, 0.5, 0.75, 0.5312, 0.25, 0.5312, 0.3125, 0.5, 0.3125, 0.5, 0.25, 0.5312, 0.6875, 0.5312, 0.75, 0.5, 0.75, 0.5, 0.6875, 0.5312, 0.1875, 0.5312, 0.25, 0.5, 0.25, 0.5, 0.1875, 0.5312, 0.625, 0.5312, 0.6875, 0.5, 0.6875, 0.5, 0.625, 0.5312, 0.125, 0.5312, 0.1875, 0.5, 0.1875, 0.5, 0.125, 0.7095, 0.5557, 0.7194, 0.5657, 0.7194, 0.5657, 0.7095, 0.5557, 1.0, 0.9375, 0.9844, 1.0, 0.9688, 0.9375, 0.9844, 0.0, 1.0, 0.0625, 0.9688, 0.0625, 1.0, 0.4375, 1.0, 0.5, 0.9688, 0.5, 0.9688, 0.4375, 1.0, 0.875, 1.0, 0.9375, 0.9688, 0.9375, 0.9688, 0.875, 1.0, 0.375, 1.0, 0.4375, 0.9688, 0.4375, 0.9688, 0.375, 1.0, 0.8125, 1.0, 0.875, 0.9688, 0.875, 0.9688, 0.8125, 1.0, 0.3125, 1.0, 0.375, 0.9688, 0.375, 0.9688, 0.3125, 1.0, 0.75, 1.0, 0.8125, 0.9688, 0.8125, 0.9688, 0.75, 1.0, 0.25, 1.0, 0.3125, 0.9688, 0.3125, 0.9688, 0.25, 1.0, 0.6875, 1.0, 0.75, 0.9688, 0.75, 0.9688, 0.6875, 1.0, 0.1875, 1.0, 0.25, 0.9688, 0.25, 0.9688, 0.1875, 1.0, 0.625, 1.0, 0.6875, 0.9688, 0.6875, 0.9688, 0.625, 1.0, 0.125, 1.0, 0.1875, 0.9688, 0.1875, 0.9688, 0.125, 1.0, 0.5625, 1.0, 0.625, 0.9688, 0.625, 0.9688, 0.5625, 1.0, 0.0625, 1.0, 0.125, 0.9688, 0.125, 0.9688, 0.0625, 1.0, 0.5, 1.0, 0.5625, 0.9688, 0.5625, 0.9688, 0.5, 0.9688, 0.6875, 0.9688, 0.75, 0.9375, 0.75, 0.9375, 0.6875, 0.9688, 0.1875, 0.9688, 0.25, 0.9375, 0.25, 0.9375, 0.1875, 0.9688, 0.625, 0.9688, 0.6875, 0.9375, 0.6875, 0.9375, 0.625, 0.9688, 0.125, 0.9688, 0.1875, 0.9375, 0.1875, 0.9375, 0.125, 0.9688, 0.5625, 0.9688, 0.625, 0.9375, 0.625, 0.9375, 0.5625, 0.9688, 0.0625, 0.9688, 0.125, 0.9375, 0.125, 0.9375, 0.0625, 0.9688, 0.5, 0.9688, 0.5625, 0.9375, 0.5625, 0.9375, 0.5, 0.9688, 0.9375, 0.9531, 1.0, 0.9375, 0.9375, 0.9531, 0.0, 0.9688, 0.0625, 0.9375, 0.0625, 0.9688, 0.4375, 0.9688, 0.5, 0.9375, 0.5, 0.9375, 0.4375, 0.9688, 0.875, 0.9688, 0.9375, 0.9375, 0.9375, 0.9375, 0.875, 0.9688, 0.375, 0.9688, 0.4375, 0.9375, 0.4375, 0.9375, 0.375, 0.9688, 0.8125, 0.9688, 0.875, 0.9375, 0.875, 0.9375, 0.8125, 0.9688, 0.3125, 0.9688, 0.375, 0.9375, 0.375, 0.9375, 0.3125, 0.9688, 0.75, 0.9688, 0.8125, 0.9375, 0.8125, 0.9375, 0.75, 0.9688, 0.25, 0.9688, 0.3125, 0.9375, 0.3125, 0.9375, 0.25, 0.9375, 0.4375, 0.9375, 0.5, 0.9062, 0.5, 0.9062, 0.4375, 0.9375, 0.875, 0.9375, 0.9375, 0.9063, 0.9375, 0.9063, 0.875, 0.9375, 0.375, 0.9375, 0.4375, 0.9062, 0.4375, 0.9062, 0.375, 0.9375, 0.8125, 0.9375, 0.875, 0.9063, 0.875, 0.9062, 0.8125, 0.9375, 0.3125, 0.9375, 0.375, 0.9062, 0.375, 0.9062, 0.3125, 0.9375, 0.75, 0.9375, 0.8125, 0.9062, 0.8125, 0.9062, 0.75, 0.9375, 0.25, 0.9375, 0.3125, 0.9062, 0.3125, 0.9062, 0.25, 0.9375, 0.6875, 0.9375, 0.75, 0.9062, 0.75, 0.9062, 0.6875, 0.9375, 0.1875, 0.9375, 0.25, 0.9062, 0.25, 0.9062, 0.1875, 0.9375, 0.625, 0.9375, 0.6875, 0.9062, 0.6875, 0.9062, 0.625, 0.9375, 0.125, 0.9375, 0.1875, 0.9062, 0.1875, 0.9063, 0.125, 0.9375, 0.5625, 0.9375, 0.625, 0.9062, 0.625, 0.9062, 0.5625, 0.9375, 0.0625, 0.9375, 0.125, 0.9063, 0.125, 0.9063, 0.0625, 0.9375, 0.5, 0.9375, 0.5625, 0.9062, 0.5625, 0.9062, 0.5, 0.9375, 0.9375, 0.9219, 1.0, 0.9063, 0.9375, 0.9219, 0.0, 0.9375, 0.0625, 0.9063, 0.0625, 0.9062, 0.1875, 0.9062, 0.25, 0.875, 0.25, 0.875, 0.1875, 0.9062, 0.625, 0.9062, 0.6875, 0.875, 0.6875, 0.875, 0.625, 0.9063, 0.125, 0.9062, 0.1875, 0.875, 0.1875, 0.875, 0.125, 0.9062, 0.5625, 0.9062, 0.625, 0.875, 0.625, 0.875, 0.5625, 0.9063, 0.0625, 0.9063, 0.125, 0.875, 0.125, 0.875, 0.0625, 0.9062, 0.5, 0.9062, 0.5625, 0.875, 0.5625, 0.875, 0.5, 0.9063, 0.9375, 0.8906, 1.0, 0.875, 0.9375, 0.8906, 0.0, 0.9063, 0.0625, 0.875, 0.0625, 0.9062, 0.4375, 0.9062, 0.5, 0.875, 0.5, 0.875, 0.4375, 0.9063, 0.875, 0.9063, 0.9375, 0.875, 0.9375, 0.875, 0.875, 0.9062, 0.375, 0.9062, 0.4375, 0.875, 0.4375, 0.875, 0.375, 0.9062, 0.8125, 0.9063, 0.875, 0.875, 0.875, 0.875, 0.8125, 0.9062, 0.3125, 0.9062, 0.375, 0.875, 0.375, 0.875, 0.3125, 0.9062, 0.75, 0.9062, 0.8125, 0.875, 0.8125, 0.875, 0.75, 0.9062, 0.25, 0.9062, 0.3125, 0.875, 0.3125, 0.875, 0.25, 0.9062, 0.6875, 0.9062, 0.75, 0.875, 0.75, 0.875, 0.6875, 0.875, 0.875, 0.875, 0.9375, 0.8438, 0.9375, 0.8438, 0.875, 0.875, 0.375, 0.875, 0.4375, 0.8438, 0.4375, 0.8438, 0.375, 0.875, 0.8125, 0.875, 0.875, 0.8438, 0.875, 0.8438, 0.8125, 0.875, 0.3125, 0.875, 0.375, 0.8438, 0.375, 0.8438, 0.3125, 0.875, 0.75, 0.875, 0.8125, 0.8438, 0.8125, 0.8438, 0.75, 0.875, 0.25, 0.875, 0.3125, 0.8438, 0.3125, 0.8438, 0.25, 0.875, 0.6875, 0.875, 0.75, 0.8438, 0.75, 0.8438, 0.6875, 0.875, 0.1875, 0.875, 0.25, 0.8438, 0.25, 0.8438, 0.1875, 0.875, 0.625, 0.875, 0.6875, 0.8438, 0.6875, 0.8438, 0.625, 0.875, 0.125, 0.875, 0.1875, 0.8438, 0.1875, 0.8438, 0.125, 0.875, 0.5625, 0.875, 0.625, 0.8438, 0.625, 0.8438, 0.5625, 0.875, 0.0625, 0.875, 0.125, 0.8438, 0.125, 0.8438, 0.0625, 0.875, 0.5, 0.875, 0.5625, 0.8438, 0.5625, 0.8438, 0.5, 0.875, 0.9375, 0.8594, 1.0, 0.8438, 0.9375, 0.8594, 0.0, 0.875, 0.0625, 0.8438, 0.0625, 0.875, 0.4375, 0.875, 0.5, 0.8438, 0.5, 0.8438, 0.4375, 0.8438, 0.625, 0.8438, 0.6875, 0.8125, 0.6875, 0.8125, 0.625, 0.8438, 0.125, 0.8438, 0.1875, 0.8125, 0.1875, 0.8125, 0.125, 0.8438, 0.5625, 0.8438, 0.625, 0.8125, 0.625, 0.8125, 0.5625, 0.8438, 0.0625, 0.8438, 0.125, 0.8125, 0.125, 0.8125, 0.0625, 0.8438, 0.5, 0.8438, 0.5625, 0.8125, 0.5625, 0.8125, 0.5, 0.8438, 0.9375, 0.8281, 1.0, 0.8125, 0.9375, 0.8281, 0.0, 0.8438, 0.0625, 0.8125, 0.0625, 0.8438, 0.4375, 0.8438, 0.5, 0.8125, 0.5, 0.8125, 0.4375, 0.8438, 0.875, 0.8438, 0.9375, 0.8125, 0.9375, 0.8125, 0.875, 0.8438, 0.375, 0.8438, 0.4375, 0.8125, 0.4375, 0.8125, 0.375, 0.8438, 0.8125, 0.8438, 0.875, 0.8125, 0.875, 0.8125, 0.8125, 0.8438, 0.3125, 0.8438, 0.375, 0.8125, 0.375, 0.8125, 0.3125, 0.8438, 0.75, 0.8438, 0.8125, 0.8125, 0.8125, 0.8125, 0.75, 0.8438, 0.25, 0.8438, 0.3125, 0.8125, 0.3125, 0.8125, 0.25, 0.8438, 0.6875, 0.8438, 0.75, 0.8125, 0.75, 0.8125, 0.6875, 0.8438, 0.1875, 0.8438, 0.25, 0.8125, 0.25, 0.8125, 0.1875, 0.8125, 0.375, 0.8125, 0.4375, 0.7812, 0.4375, 0.7812, 0.375, 0.8125, 0.8125, 0.8125, 0.875, 0.7812, 0.875, 0.7812, 0.8125, 0.8125, 0.3125, 0.8125, 0.375, 0.7812, 0.375, 0.7812, 0.3125, 0.8125, 0.75, 0.8125, 0.8125, 0.7812, 0.8125, 0.7812, 0.75, 0.8125, 0.25, 0.8125, 0.3125, 0.7812, 0.3125, 0.7812, 0.25, 0.8125, 0.6875, 0.8125, 0.75, 0.7812, 0.75, 0.7812, 0.6875, 0.8125, 0.1875, 0.8125, 0.25, 0.7812, 0.25, 0.7812, 0.1875, 0.8125, 0.625, 0.8125, 0.6875, 0.7812, 0.6875, 0.7812, 0.625, 0.8125, 0.125, 0.8125, 0.1875, 0.7812, 0.1875, 0.7812, 0.125, 0.8125, 0.5625, 0.8125, 0.625, 0.7812, 0.625, 0.7812, 0.5625, 0.8125, 0.0625, 0.8125, 0.125, 0.7812, 0.125, 0.7812, 0.0625, 0.8125, 0.5, 0.8125, 0.5625, 0.7812, 0.5625, 0.7812, 0.5, 0.8125, 0.9375, 0.7969, 1.0, 0.7812, 0.9375, 0.7969, 0.0, 0.8125, 0.0625, 0.7812, 0.0625, 0.8125, 0.4375, 0.8125, 0.5, 0.7812, 0.5, 0.7812, 0.4375, 0.8125, 0.875, 0.8125, 0.9375, 0.7812, 0.9375, 0.7812, 0.875, 0.7812, 0.125, 0.7812, 0.1875, 0.75, 0.1875, 0.75, 0.125, 0.7812, 0.5625, 0.7812, 0.625, 0.75, 0.625, 0.75, 0.5625, 0.7812, 0.0625, 0.7812, 0.125, 0.75, 0.125, 0.75, 0.0625, 0.7812, 0.5, 0.7812, 0.5625, 0.75, 0.5625, 0.75, 0.5, 0.7812, 0.9375, 0.7656, 1.0, 0.75, 0.9375, 0.7656, 0.0, 0.7812, 0.0625, 0.75, 0.0625, 0.7812, 0.4375, 0.7812, 0.5, 0.75, 0.5, 0.75, 0.4375, 0.7812, 0.875, 0.7812, 0.9375, 0.75, 0.9375, 0.75, 0.875, 0.7812, 0.375, 0.7812, 0.4375, 0.75, 0.4375, 0.75, 0.375, 0.7812, 0.8125, 0.7812, 0.875, 0.75, 0.875, 0.75, 0.8125, 0.7812, 0.3125, 0.7812, 0.375, 0.75, 0.375, 0.75, 0.3125, 0.7812, 0.75, 0.7812, 0.8125, 0.75, 0.8125, 0.75, 0.75, 0.7812, 0.25, 0.7812, 0.3125, 0.75, 0.3125, 0.75, 0.25, 0.7812, 0.6875, 0.7812, 0.75, 0.75, 0.75, 0.75, 0.6875, 0.7812, 0.1875, 0.7812, 0.25, 0.75, 0.25, 0.75, 0.1875, 0.7812, 0.625, 0.7812, 0.6875, 0.75, 0.6875, 0.75, 0.625, 0.7432, 0.578, 0.7308, 0.5733, 0.5, 0.875, 0.5, 0.9375, 0.7308, 0.5733, 0.7194, 0.5657, 0.5, 0.8125, 0.5, 0.875, 0.7194, 0.5657, 0.7095, 0.5557, 0.5, 0.75, 0.5, 0.8125, 0.7095, 0.5557, 0.7014, 0.5436, 0.5, 0.6875, 0.5, 0.75, 0.7014, 0.5436, 0.6952, 0.5299, 0.5, 0.625, 0.5, 0.6875, 0.6952, 0.5299, 0.6911, 0.5152, 0.5, 0.5625, 0.5, 0.625, 0.6911, 0.5152, 0.6891, 0.5, 0.5, 0.5, 0.5, 0.5625, 0.6891, 0.5, 0.6892, 0.4848, 0.5, 0.4375, 0.5, 0.5, 0.6892, 0.4848, 0.6913, 0.4701, 0.5, 0.375, 0.5, 0.4375, 0.6913, 0.4701, 0.6956, 0.4564, 0.5, 0.3125, 0.5, 0.375, 0.6956, 0.4564, 0.7018, 0.4443, 0.5, 0.25, 0.5, 0.3125, 0.7018, 0.4443, 0.7101, 0.4343, 0.5, 0.1875, 0.5, 0.25, 0.7101, 0.4343, 0.7201, 0.4267, 0.5, 0.125, 0.5, 0.1875, 0.7201, 0.4267, 0.7316, 0.422, 0.5, 0.0625, 0.5, 0.125, 0.7799, 0.5733, 0.7684, 0.578, 1.0, 0.9375, 1.0, 0.875, 0.7899, 0.5657, 0.7799, 0.5733, 1.0, 0.875, 1.0, 0.8125, 0.7982, 0.5557, 0.7899, 0.5657, 1.0, 0.8125, 1.0, 0.75, 0.8044, 0.5436, 0.7982, 0.5557, 1.0, 0.75, 1.0, 0.6875, 0.8087, 0.5299, 0.8044, 0.5436, 1.0, 0.6875, 1.0, 0.625, 0.8108, 0.5152, 0.8087, 0.5299, 1.0, 0.625, 1.0, 0.5625, 0.8109, 0.5, 0.8108, 0.5152, 1.0, 0.5625, 1.0, 0.5, 0.8089, 0.4848, 0.8109, 0.5, 1.0, 0.5, 1.0, 0.4375, 0.8048, 0.4701, 0.8089, 0.4848, 1.0, 0.4375, 1.0, 0.375, 0.7986, 0.4564, 0.8048, 0.4701, 1.0, 0.375, 1.0, 0.3125, 0.7905, 0.4443, 0.7986, 0.4564, 1.0, 0.3125, 1.0, 0.25, 0.7806, 0.4343, 0.7905, 0.4443, 1.0, 0.25, 1.0, 0.1875, 0.7692, 0.4267, 0.7806, 0.4343, 1.0, 0.1875, 1.0, 0.125, 0.7568, 0.422, 0.7692, 0.4267, 1.0, 0.125, 1.0, 0.0625, 0.756, 0.5796, 0.7432, 0.578, 0.5, 0.9375, 0.9844, 1.0, 0.7316, 0.422, 0.744, 0.4204, 0.5156, 0.0, 0.5, 0.0625, 0.7684, 0.578, 0.756, 0.5796, 0.9844, 1.0, 1.0, 0.9375, 0.744, 0.4204, 0.7568, 0.422, 1.0, 0.0625, 0.5156, 0.0, 0.7696, 0.5158, 0.7713, 0.5109, 0.7713, 0.5109, 0.7696, 0.5158, 0.744, 0.4204, 0.7316, 0.422, 0.7316, 0.422, 0.744, 0.4204, 0.7899, 0.5657, 0.7982, 0.5557, 0.7982, 0.5557, 0.7899, 0.5657, 0.7014, 0.5436, 0.7095, 0.5557, 0.7095, 0.5557, 0.7014, 0.5436, 0.756, 0.5796, 0.7684, 0.578, 0.7684, 0.578, 0.756, 0.5796, 0.7982, 0.5557, 0.8044, 0.5436, 0.8044, 0.5436, 0.7982, 0.5557, 0.6952, 0.5299, 0.7014, 0.5436, 0.7014, 0.5436, 0.6952, 0.5299, 0.7568, 0.422, 0.744, 0.4204, 0.744, 0.4204, 0.7568, 0.422, 0.8044, 0.5436, 0.8087, 0.5299, 0.8087, 0.5299, 0.8044, 0.5436, 0.6911, 0.5152, 0.6952, 0.5299, 0.6952, 0.5299, 0.6911, 0.5152, 0.8087, 0.5299, 0.8108, 0.5152, 0.8108, 0.5152, 0.8087, 0.5299, 0.6891, 0.5, 0.6911, 0.5152, 0.6911, 0.5152, 0.6891, 0.5, 0.8108, 0.5152, 0.8109, 0.5, 0.8109, 0.5, 0.8108, 0.5152, 0.6892, 0.4848, 0.6891, 0.5, 0.6891, 0.5, 0.6892, 0.4848, 0.8109, 0.5, 0.8089, 0.4848, 0.8089, 0.4848, 0.8109, 0.5, 0.6913, 0.4701, 0.6892, 0.4848, 0.6892, 0.4848, 0.6913, 0.4701, 0.8089, 0.4848, 0.8048, 0.4701, 0.8048, 0.4701, 0.8089, 0.4848, 0.6956, 0.4564, 0.6913, 0.4701, 0.6913, 0.4701, 0.6956, 0.4564, 0.8048, 0.4701, 0.7986, 0.4564, 0.7986, 0.4564, 0.8048, 0.4701, 0.7018, 0.4443, 0.6956, 0.4564, 0.6956, 0.4564, 0.7018, 0.4443, 0.7986, 0.4564, 0.7905, 0.4443, 0.7905, 0.4443, 0.7986, 0.4564, 0.7101, 0.4343, 0.7018, 0.4443, 0.7018, 0.4443, 0.7101, 0.4343, 0.7905, 0.4443, 0.7806, 0.4343, 0.7806, 0.4343, 0.7905, 0.4443, 0.7201, 0.4267, 0.7101, 0.4343, 0.7101, 0.4343, 0.7201, 0.4267, 0.7806, 0.4343, 0.7692, 0.4267, 0.7692, 0.4267, 0.7806, 0.4343, 0.7316, 0.422, 0.7201, 0.4267, 0.7201, 0.4267, 0.7316, 0.422, 0.7308, 0.5733, 0.7432, 0.578, 0.7432, 0.578, 0.7308, 0.5733, 0.7692, 0.4267, 0.7568, 0.422, 0.7568, 0.422, 0.7692, 0.4267, 0.7684, 0.578, 0.7799, 0.5733, 0.7799, 0.5733, 0.7684, 0.578, 0.7194, 0.5657, 0.7308, 0.5733, 0.7308, 0.5733, 0.7194, 0.5657, 0.7432, 0.578, 0.756, 0.5796, 0.756, 0.5796, 0.7432, 0.578, 0.7799, 0.5733, 0.7899, 0.5657, 0.7899, 0.5657, 0.7799, 0.5733, 0.7477, 0.528, 0.7433, 0.5263, 0.7308, 0.5733, 0.7432, 0.578, 0.7433, 0.5263, 0.7393, 0.5237, 0.7194, 0.5657, 0.7308, 0.5733, 0.7393, 0.5237, 0.7357, 0.5201, 0.7095, 0.5557, 0.7194, 0.5657, 0.7357, 0.5201, 0.7326, 0.5158, 0.7014, 0.5436, 0.7095, 0.5557, 0.7326, 0.5158, 0.7302, 0.5109, 0.6952, 0.5299, 0.7014, 0.5436, 0.7302, 0.5109, 0.7286, 0.5055, 0.6911, 0.5152, 0.6952, 0.5299, 0.7286, 0.5055, 0.7278, 0.5, 0.6891, 0.5, 0.6911, 0.5152, 0.7278, 0.5, 0.7278, 0.4945, 0.6892, 0.4848, 0.6891, 0.5, 0.7278, 0.4945, 0.7287, 0.4891, 0.6913, 0.4701, 0.6892, 0.4848, 0.7287, 0.4891, 0.7304, 0.4842, 0.6956, 0.4564, 0.6913, 0.4701, 0.7304, 0.4842, 0.7328, 0.4799, 0.7018, 0.4443, 0.6956, 0.4564, 0.7328, 0.4799, 0.7359, 0.4763, 0.7101, 0.4343, 0.7018, 0.4443, 0.7359, 0.4763, 0.7395, 0.4737, 0.7201, 0.4267, 0.7101, 0.4343, 0.7395, 0.4737, 0.7436, 0.472, 0.7316, 0.422, 0.7201, 0.4267, 0.7605, 0.5263, 0.7564, 0.528, 0.7684, 0.578, 0.7799, 0.5733, 0.7641, 0.5237, 0.7605, 0.5263, 0.7799, 0.5733, 0.7899, 0.5657, 0.7672, 0.5201, 0.7641, 0.5237, 0.7899, 0.5657, 0.7982, 0.5557, 0.7696, 0.5158, 0.7672, 0.5201, 0.7982, 0.5557, 0.8044, 0.5436, 0.7713, 0.5109, 0.7696, 0.5158, 0.8044, 0.5436, 0.8087, 0.5299, 0.7722, 0.5055, 0.7713, 0.5109, 0.8087, 0.5299, 0.8108, 0.5152, 0.7722, 0.5, 0.7722, 0.5055, 0.8108, 0.5152, 0.8109, 0.5, 0.7714, 0.4945, 0.7722, 0.5, 0.8109, 0.5, 0.8089, 0.4848, 0.7698, 0.4891, 0.7714, 0.4945, 0.8089, 0.4848, 0.8048, 0.4701, 0.7674, 0.4842, 0.7698, 0.4891, 0.8048, 0.4701, 0.7986, 0.4564, 0.7643, 0.4799, 0.7674, 0.4842, 0.7986, 0.4564, 0.7905, 0.4443, 0.7607, 0.4763, 0.7643, 0.4799, 0.7905, 0.4443, 0.7806, 0.4343, 0.7567, 0.4737, 0.7607, 0.4763, 0.7806, 0.4343, 0.7692, 0.4267, 0.7523, 0.472, 0.7567, 0.4737, 0.7692, 0.4267, 0.7568, 0.422, 0.7521, 0.5285, 0.7477, 0.528, 0.7432, 0.578, 0.756, 0.5796, 0.7436, 0.472, 0.7479, 0.4715, 0.744, 0.4204, 0.7316, 0.422, 0.7564, 0.528, 0.7521, 0.5285, 0.756, 0.5796, 0.7684, 0.578, 0.7479, 0.4715, 0.7523, 0.472, 0.7568, 0.422, 0.744, 0.4204, 0.7433, 0.5263, 0.7477, 0.528, 0.7521, 0.5285, 0.7564, 0.528, 0.7605, 0.5263, 0.7641, 0.5237, 0.7672, 0.5201, 0.7696, 0.5158, 0.7713, 0.5109, 0.7722, 0.5055, 0.7722, 0.5, 0.7714, 0.4945, 0.7698, 0.4891, 0.7674, 0.4842, 0.7643, 0.4799, 0.7607, 0.4763, 0.7567, 0.4737, 0.7523, 0.472, 0.7479, 0.4715, 0.7436, 0.472, 0.7395, 0.4737, 0.7359, 0.4763, 0.7328, 0.4799, 0.7304, 0.4842, 0.7287, 0.4891, 0.7278, 0.4945, 0.7278, 0.5, 0.7286, 0.5055, 0.7302, 0.5109, 0.7326, 0.5158, 0.7357, 0.5201, 0.7393, 0.5237, 0.7286, 0.5055, 0.7302, 0.5109, 0.7302, 0.5109, 0.7286, 0.5055, 0.7713, 0.5109, 0.7722, 0.5055, 0.7722, 0.5055, 0.7713, 0.5109, 0.7278, 0.5, 0.7286, 0.5055, 0.7286, 0.5055, 0.7278, 0.5, 0.7722, 0.5055, 0.7722, 0.5, 0.7722, 0.5, 0.7722, 0.5055, 0.7278, 0.4945, 0.7278, 0.5, 0.7278, 0.5, 0.7278, 0.4945, 0.7722, 0.5, 0.7714, 0.4945, 0.7714, 0.4945, 0.7722, 0.5, 0.7287, 0.4891, 0.7278, 0.4945, 0.7278, 0.4945, 0.7287, 0.4891, 0.7714, 0.4945, 0.7698, 0.4891, 0.7698, 0.4891, 0.7714, 0.4945, 0.7304, 0.4842, 0.7287, 0.4891, 0.7287, 0.4891, 0.7304, 0.4842, 0.7698, 0.4891, 0.7674, 0.4842, 0.7674, 0.4842, 0.7698, 0.4891, 0.7328, 0.4799, 0.7304, 0.4842, 0.7304, 0.4842, 0.7328, 0.4799, 0.7674, 0.4842, 0.7643, 0.4799, 0.7643, 0.4799, 0.7674, 0.4842, 0.7359, 0.4763, 0.7328, 0.4799, 0.7328, 0.4799, 0.7359, 0.4763, 0.7643, 0.4799, 0.7607, 0.4763, 0.7607, 0.4763, 0.7643, 0.4799, 0.7395, 0.4737, 0.7359, 0.4763, 0.7359, 0.4763, 0.7395, 0.4737, 0.7607, 0.4763, 0.7567, 0.4737, 0.7567, 0.4737, 0.7607, 0.4763, 0.7436, 0.472, 0.7395, 0.4737, 0.7395, 0.4737, 0.7436, 0.472, 0.7433, 0.5263, 0.7477, 0.528, 0.7477, 0.528, 0.7433, 0.5263, 0.7567, 0.4737, 0.7523, 0.472, 0.7523, 0.472, 0.7567, 0.4737, 0.7564, 0.528, 0.7605, 0.5263, 0.7605, 0.5263, 0.7564, 0.528, 0.7393, 0.5237, 0.7433, 0.5263, 0.7433, 0.5263, 0.7393, 0.5237, 0.7477, 0.528, 0.7521, 0.5285, 0.7521, 0.5285, 0.7477, 0.528, 0.7605, 0.5263, 0.7641, 0.5237, 0.7641, 0.5237, 0.7605, 0.5263, 0.7357, 0.5201, 0.7393, 0.5237, 0.7393, 0.5237, 0.7357, 0.5201, 0.7479, 0.4715, 0.7436, 0.472, 0.7436, 0.472, 0.7479, 0.4715, 0.7641, 0.5237, 0.7672, 0.5201, 0.7672, 0.5201, 0.7641, 0.5237, 0.7326, 0.5158, 0.7357, 0.5201, 0.7357, 0.5201, 0.7326, 0.5158, 0.7521, 0.5285, 0.7564, 0.528, 0.7564, 0.528, 0.7521, 0.5285, 0.7672, 0.5201, 0.7696, 0.5158, 0.7696, 0.5158, 0.7672, 0.5201, 0.7302, 0.5109, 0.7326, 0.5158, 0.7326, 0.5158, 0.7302, 0.5109, 0.7523, 0.472, 0.7479, 0.4715, 0.7479, 0.4715, 0.7523, 0.472])
me_cube_003.materials.append(mat_disassemblermaterial)
me_cube_003.materials.append(mat_screenmaterial)
me_cube_003.use_remesh_fix_poles = True
me_cube_003.use_remesh_preserve_attributes = False
me_cube_003.use_mirror_vertex_groups = False
me_cube_003.update()
arm_armature_001 = bpy.data.armatures.new('Armature.001')  # bones are not reproduced

# ---- objects
ob_disassembler = bpy.data.objects.new('Disassembler', me_cube_002)
ob_point = bpy.data.objects.new('Point', light_point)
ob_point_001 = bpy.data.objects.new('Point.001', light_point_001)
ob_disassembler_001 = bpy.data.objects.new('Disassembler.001', me_cube_003)
ob_armature = bpy.data.objects.new('Armature', arm_armature_001)

# ---- transforms, parenting, visibility, modifiers, constraints
ob_disassembler.location = (0.01225, 0.965, -0.3719)
ob_disassembler.lineart.crease_threshold = 0.0
_m = ob_disassembler.modifiers.new('Subdivision', 'SUBSURF')
_m.uv_smooth = 'PRESERVE_CORNERS'
_m.levels = 3
ob_point.location = (1.131, 20.06, 9.943)
ob_point.lineart.crease_threshold = 0.0
ob_point_001.location = (2.701, -38.92, 6.277)
ob_point_001.lineart.crease_threshold = 0.0
ob_disassembler_001.parent = ob_armature
ob_disassembler_001.location = (0.0, 0.0, 0.0)
ob_disassembler_001.lineart.crease_threshold = 0.0
_vg = ob_disassembler_001.vertex_groups.new(name='Bone')
for _i, _w in zip([0, 1, 2, 3, 4, 5, 6, 7, 8, 9, 10, 11, 12, 13, 14, 15, 16, 17, 18, 19, 20, 21, 22, 23, 24, 25, 26, 27, 28, 29, 30, 31, 32, 33, 34, 35, 36, 37, 38, 39, 40, 41, 42, 43, 44, 45, 46, 47, 48, 49, 50, 51, 52, 53, 54, 55, 56, 57, 58, 59, 60, 61, 62, 63, 64, 65, 66, 67, 68, 69, 70, 71, 72, 73, 74, 75, 76, 77, 78, 79, 80, 81, 82, 83, 84, 85, 86, 87, 88, 89, 90, 91, 92, 93, 94, 95, 96, 97, 98, 99, 100, 101, 102, 103, 104, 105, 106, 107, 108, 109, 110, 111, 112, 113, 114, 115, 116, 117, 118, 119, 120, 121, 122, 123, 124, 125, 126, 127, 128, 129, 130, 131, 132, 133, 134, 135, 136, 137, 138, 139, 140, 141, 142, 143, 144, 145, 146, 147, 148, 149, 150, 151, 152, 153, 154, 155, 156, 157, 158, 159, 160, 161, 162, 163, 164, 165, 166, 167, 168, 169, 170, 171, 172, 173, 174, 175, 176, 177, 178, 179, 180, 181, 182, 183, 184, 185, 186, 187, 188, 189, 190, 191, 192, 193, 194, 195, 196, 197, 198, 199, 200, 201, 202, 203, 204, 205, 206, 207, 208, 209, 210, 211, 212, 213, 214, 215, 216, 217, 218, 219, 220, 221, 222, 223, 224, 225, 226, 227, 228, 229, 230, 231, 232, 233, 234, 235, 236, 237, 238, 239, 240, 241, 242, 243, 244, 245, 246, 247, 248, 249, 250, 251, 252, 253, 254, 255, 256, 257, 258, 259, 260, 261, 262, 263, 264, 265, 266, 267, 268, 269, 270, 271, 272, 273, 274, 275, 276, 277, 278, 279, 280, 281, 282, 283, 284, 285, 286, 287, 288, 289, 290, 291, 292, 293, 294, 295, 296, 297, 298, 299, 300, 301, 302, 303, 304, 305, 306, 307, 308, 309, 310, 311, 312, 313, 314, 315, 316, 317, 318, 319, 320, 321, 322, 323, 324, 325, 326, 327, 328, 329, 330, 331, 332, 333, 334, 335, 336, 337, 338, 339, 340, 341, 342, 343, 344, 345, 346, 347, 348, 349, 350, 351, 352, 353, 354, 355, 356, 357, 358, 359, 360, 361, 362, 363, 364, 365, 366, 367, 368, 369, 370, 371, 372, 373, 374, 375, 376, 377, 378, 379, 380, 381, 382, 383, 384], [1.0, 1.0, 1.0, 1.0, 1.0, 1.0, 1.0, 1.0, 1.0, 1.0, 1.0, 1.0, 1.0, 1.0, 1.0, 1.0, 1.0, 1.0, 1.0, 1.0, 1.0, 1.0, 1.0, 1.0, 1.0, 1.0, 1.0, 1.0, 1.0, 1.0, 1.0, 1.0, 1.0, 1.0, 1.0, 1.0, 1.0, 1.0, 1.0, 1.0, 1.0, 1.0, 1.0, 1.0, 1.0, 1.0, 1.0, 1.0, 1.0, 1.0, 1.0, 1.0, 1.0, 1.0, 1.0, 1.0, 1.0, 1.0, 1.0, 1.0, 1.0, 1.0, 1.0, 1.0, 1.0, 1.0, 1.0, 1.0, 1.0, 1.0, 1.0, 1.0, 1.0, 1.0, 1.0, 1.0, 1.0, 1.0, 1.0, 1.0, 1.0, 1.0, 1.0, 1.0, 1.0, 1.0, 1.0, 1.0, 1.0, 1.0, 1.0, 1.0, 1.0, 1.0, 1.0, 1.0, 1.0, 1.0, 1.0, 1.0, 1.0, 1.0, 1.0, 1.0, 1.0, 1.0, 1.0, 1.0, 1.0, 1.0, 1.0, 1.0, 1.0, 1.0, 1.0, 1.0, 1.0, 1.0, 1.0, 1.0, 1.0, 1.0, 1.0, 1.0, 1.0, 1.0, 1.0, 1.0, 1.0, 1.0, 1.0, 1.0, 1.0, 1.0, 1.0, 1.0, 1.0, 1.0, 1.0, 1.0, 1.0, 1.0, 1.0, 1.0, 1.0, 1.0, 1.0, 1.0, 1.0, 1.0, 1.0, 1.0, 1.0, 1.0, 1.0, 1.0, 1.0, 1.0, 1.0, 1.0, 1.0, 1.0, 1.0, 1.0, 1.0, 1.0, 1.0, 1.0, 1.0, 1.0, 1.0, 1.0, 1.0, 1.0, 1.0, 1.0, 1.0, 1.0, 1.0, 1.0, 1.0, 1.0, 1.0, 1.0, 1.0, 1.0, 1.0, 1.0, 1.0, 1.0, 1.0, 1.0, 1.0, 1.0, 1.0, 1.0, 1.0, 1.0, 1.0, 1.0, 1.0, 1.0, 1.0, 1.0, 1.0, 1.0, 1.0, 1.0, 1.0, 1.0, 1.0, 1.0, 1.0, 1.0, 1.0, 1.0, 1.0, 1.0, 1.0, 1.0, 1.0, 1.0, 1.0, 1.0, 1.0, 1.0, 1.0, 1.0, 1.0, 1.0, 1.0, 1.0, 1.0, 1.0, 1.0, 1.0, 1.0, 1.0, 1.0, 1.0, 1.0, 1.0, 1.0, 1.0, 1.0, 1.0, 1.0, 1.0, 1.0, 1.0, 1.0, 1.0, 1.0, 1.0, 1.0, 1.0, 1.0, 1.0, 1.0, 1.0, 1.0, 1.0, 1.0, 1.0, 1.0, 1.0, 1.0, 1.0, 1.0, 1.0, 1.0, 1.0, 1.0, 1.0, 1.0, 1.0, 1.0, 1.0, 1.0, 1.0, 1.0, 1.0, 1.0, 1.0, 1.0, 1.0, 1.0, 1.0, 1.0, 1.0, 1.0, 1.0, 1.0, 1.0, 1.0, 1.0, 1.0, 1.0, 1.0, 1.0, 1.0, 1.0, 1.0, 1.0, 1.0, 1.0, 1.0, 1.0, 1.0, 1.0, 1.0, 1.0, 1.0, 1.0, 1.0, 1.0, 1.0, 1.0, 1.0, 1.0, 1.0, 1.0, 1.0, 1.0, 1.0, 1.0, 1.0, 1.0, 1.0, 1.0, 1.0, 1.0, 1.0, 1.0, 1.0, 1.0, 1.0, 1.0, 1.0, 1.0, 1.0, 1.0, 1.0, 1.0, 1.0, 1.0, 1.0, 1.0, 1.0, 1.0, 1.0, 1.0, 1.0, 1.0, 1.0, 1.0, 1.0, 1.0, 1.0, 1.0, 1.0, 1.0, 1.0, 1.0, 1.0, 1.0, 1.0, 1.0, 1.0, 1.0, 1.0, 1.0, 1.0, 1.0, 1.0, 1.0, 1.0, 1.0, 1.0, 1.0, 1.0, 1.0, 1.0, 1.0, 1.0]): _vg.add([_i], _w, 'REPLACE')
_m = ob_disassembler_001.modifiers.new('Subdivision', 'SUBSURF')
_m.uv_smooth = 'PRESERVE_CORNERS'
_m.levels = 3
_m = ob_disassembler_001.modifiers.new('Armature', 'ARMATURE')
_m.object = ob_armature
ob_armature.location = (0.0, 0.0, 0.0)
ob_armature.show_in_front = True
ob_armature.lineart.crease_threshold = 0.0

# ---- collection membership
col_collection.objects.link(ob_disassembler)
col_collection.objects.link(ob_point)
col_collection.objects.link(ob_point_001)
col_collection.objects.link(ob_disassembler_001)
col_collection.objects.link(ob_armature)

# ---- scene / render settings (as saved in the file)
scene.frame_start = 1; scene.frame_end = 60; scene.frame_set(42)
scene.render.engine = 'CYCLES'
scene.cycles.use_denoising = False
scene.cycles.samples = 128
scene.cycles.sampling_pattern = 'TABULATED_SOBOL'
scene.cycles.use_adaptive_sampling = False
scene.cycles.use_light_tree = False
scene.view_settings.view_transform = 'Filmic'
bpy.context.view_layer.update()

# ---- added for rendering (the .blend has no active camera): camera
cam_auto = bpy.data.cameras.new('AutoCamera')
cam_auto.lens = 50.0
cam_auto.sensor_width = 36.0
cam_auto.clip_end = 1000.0
ob_auto_camera = bpy.data.objects.new('AutoCamera', cam_auto)
scene.collection.objects.link(ob_auto_camera)
ob_auto_camera.location = (20.5101, -23.0586, 16.0409)
ob_auto_camera.rotation_euler = (1.09748, -7.21219e-08, 0.694738)
scene.camera = ob_auto_camera
bpy.context.view_layer.update()
